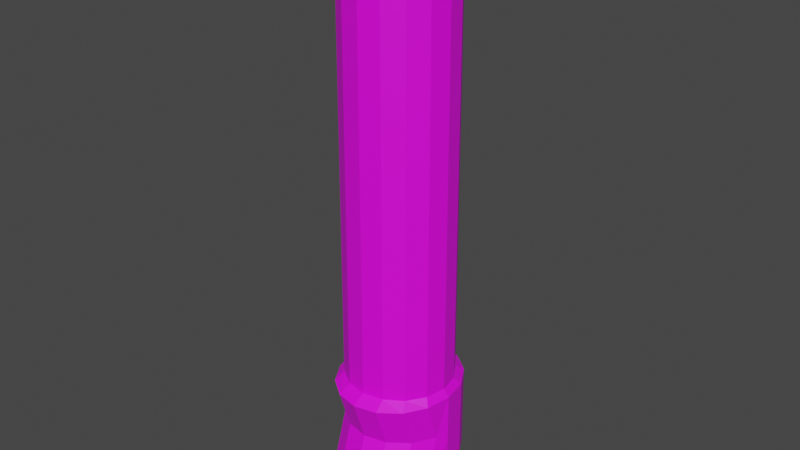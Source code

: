 # Source: Arm2.blend  (saved by Blender 3.1.7; exported with 4.5.12 LTS)
import bpy
from mathutils import Matrix  # noqa: F401  (used for matrix-valued properties, if any)

bpy.ops.wm.read_factory_settings(use_empty=True)
scene = bpy.context.scene
scene.name = 'Scene'

# ---- collections
col_collection = bpy.data.collections.new('Collection'); scene.collection.children.link(col_collection)

# ---- images (referenced by path relative to the original .blend; pixels are not part of the script)
import os
ASSET_DIR = os.environ.get("B2B_ASSET_DIR", "")  # directory of the original .blend (textures are referenced by path, not embedded)
HERE = os.path.dirname(os.path.abspath(__file__))  # packed textures are extracted next to this script under _unpacked/

def load_image(name, relpath, width, height, colorspace="sRGB"):
    """Load a texture the original file referenced (path relative to the .blend, or extracted next to this script)."""
    p = next((c for c in (os.path.join(HERE, relpath), os.path.join(ASSET_DIR, relpath)) if relpath and os.path.exists(c)), "")
    if p:
        img = bpy.data.images.load(p, check_existing=True)
        img.name = name
    else:  # same state as the original file: an image datablock whose file is absent (Cycles renders it pink)
        img = bpy.data.images.new(name, width, height)
        img.source = "FILE"
        img.filepath = "//" + (relpath or name)
    img.colorspace_settings.name = colorspace
    return img
img_arm3_png = load_image('Arm3.png', 'Arm3.png', 1024, 1024, 'sRGB')

# ---- materials (node trees are filled in below, after node groups)
mat_material_001 = bpy.data.materials.new('Material.001')
mat_material_001.use_transparent_shadow = False

# ---- material node trees
mat_material_001.use_nodes = True; mat_material_001.node_tree.nodes.clear()
_N = mat_material_001.node_tree.nodes; _L = mat_material_001.node_tree.links
n0 = _N.new('ShaderNodeBsdfPrincipled'); n0.name = 'Principled BSDF'; n0.location = (10, 300)
n0.distribution = 'GGX'
n0.subsurface_method = 'RANDOM_WALK_SKIN'
n0.inputs[3].default_value = 1.45
n0.inputs[27].default_value = (0.0, 0.0, 0.0, 1.0)
n0.inputs[28].default_value = 1.0
n1 = _N.new('ShaderNodeOutputMaterial'); n1.name = 'Material Output'; n1.location = (300, 300)
n2 = _N.new('ShaderNodeTexImage'); n2.name = 'Image Texture'; n2.location = (-280, 280)
n2.image = img_arm3_png
_L.new(n0.outputs[0], n1.inputs[0])
_L.new(n2.outputs[0], n0.inputs[0])
n1.is_active_output = True

# ---- world
world_world = bpy.data.worlds.new('World'); scene.world = world_world
world_world.use_nodes = True; world_world.node_tree.nodes.clear()
_N = world_world.node_tree.nodes; _L = world_world.node_tree.links
n0 = _N.new('ShaderNodeOutputWorld'); n0.name = 'World Output'; n0.location = (300, 300)
n1 = _N.new('ShaderNodeBackground'); n1.name = 'Background'; n1.location = (10, 300)
n1.inputs[0].default_value = (0.05088, 0.05088, 0.05088, 1.0)
_L.new(n1.outputs[0], n0.inputs[0])
n0.is_active_output = True
world_world.color = (0.05088, 0.05088, 0.05088)
world_world.use_sun_shadow = False
world_world.sun_shadow_jitter_overblur = 0.0

# ---- meshes
me_sphere = bpy.data.meshes.new('Sphere')
me_sphere.from_pydata([(0.0, 0.1951, 0.9808), (0.0, 0.7071, 0.7071), (0.0, 0.8315, 0.5556), (0.0, 0.9239, 0.3827), (0.0, 0.9808, 0.1951), (0.0, 1.0, -7.381), (-9.83e-09, 1.241, -7.518), (0.07466, 0.1802, 0.9808), (0.1464, 0.3536, 0.9239), (0.2126, 0.5133, 0.8315), (0.2706, 0.6533, 0.7071), (0.3182, 0.7682, 0.5556), (0.3536, 0.8536, 0.3827), (0.3753, 0.9061, 0.1951), (0.3827, 0.9239, -7.381), (0.4228, 1.147, -7.518), (0.1379, 0.1379, 0.9808), (0.2706, 0.2706, 0.9239), (0.3928, 0.3928, 0.8315), (0.5, 0.5, 0.7071), (0.5879, 0.5879, 0.5556), (0.6533, 0.6533, 0.3827), (0.6935, 0.6935, 0.1951), (0.7071, 0.7071, -7.381), (0.7811, 0.8778, -7.518), (0.1802, 0.07466, 0.9808), (0.3536, 0.1464, 0.9239), (0.5133, 0.2126, 0.8315), (0.6533, 0.2706, 0.7071), (0.7682, 0.3182, 0.5556), (0.8536, 0.3536, 0.3827), (0.9061, 0.3753, 0.1951), (0.9239, 0.3827, -7.381), (1.021, 0.4751, -7.518), (0.1951, -1.035e-07, 0.9808), (0.3827, -9.606e-08, 0.9239), (0.5556, -1.408e-07, 0.8315), (0.7071, -1.855e-07, 0.7071), (0.8315, -1.855e-07, 0.5556), (0.9239, -2.153e-07, 0.3827), (0.9808, -2.153e-07, 0.1951), (1.0, -2.451e-07, -7.381), (1.105, -3.908e-07, -7.518), (0.1802, -0.07466, 0.9808), (0.3536, -0.1464, 0.9239), (0.5133, -0.2126, 0.8315), (0.6533, -0.2706, 0.7071), (0.7682, -0.3182, 0.5556), (0.8536, -0.3536, 0.3827), (0.9061, -0.3753, 0.1951), (0.9239, -0.3827, -7.381), (1.021, -0.4751, -7.518), (0.1379, -0.1379, 0.9808), (0.2706, -0.2706, 0.9239), (0.3928, -0.3928, 0.8315), (0.5, -0.5, 0.7071), (0.5879, -0.5879, 0.5556), (0.6533, -0.6533, 0.3827), (0.6935, -0.6935, 0.1951), (0.7071, -0.7071, -7.381), (0.7811, -0.8778, -7.518), (0.07466, -0.1802, 0.9808), (0.1464, -0.3536, 0.9239), (0.2126, -0.5133, 0.8315), (0.2706, -0.6533, 0.7071), (0.3182, -0.7682, 0.5556), (0.3536, -0.8536, 0.3827), (0.3753, -0.9061, 0.1951), (0.3827, -0.9239, -7.381), (0.4228, -1.147, -7.518), (-5.595e-08, -0.1951, 0.9808), (-7.085e-08, -0.3827, 0.9239), (-1.156e-07, -0.5556, 0.8315), (-8.575e-08, -0.7071, 0.7071), (-1.156e-07, -0.8315, 0.5556), (-2.646e-07, -0.9239, 0.3827), (-1.156e-07, -0.9808, 0.1951), (-2.944e-07, -1.0, -7.381), (-1.4e-07, -1.241, -7.518), (-0.07466, -0.1802, 0.9808), (-0.1464, -0.3536, 0.9239), (-0.2126, -0.5133, 0.8315), (-0.2706, -0.6533, 0.7071), (-0.3182, -0.7682, 0.5556), (-0.3536, -0.8536, 0.3827), (-0.3753, -0.9061, 0.1951), (-0.3827, -0.9239, -7.381), (-0.4228, -1.147, -7.518), (-0.1379, -0.1379, 0.9808), (-0.2706, -0.2706, 0.9239), (-0.3928, -0.3928, 0.8315), (-0.5, -0.5, 0.7071), (-0.5879, -0.5879, 0.5556), (-0.6533, -0.6533, 0.3827), (-0.6935, -0.6935, 0.1951), (-0.7071, -0.7071, -7.381), (-0.7811, -0.8778, -7.518), (-8.077e-08, -1.209e-07, 1.0), (-0.1802, -0.07466, 0.9808), (-0.3536, -0.1464, 0.9239), (-0.5133, -0.2126, 0.8315), (-0.6533, -0.2706, 0.7071), (-0.7682, -0.3182, 0.5556), (-0.8536, -0.3536, 0.3827), (-0.9061, -0.3753, 0.1951), (-0.9239, -0.3827, -7.381), (-1.021, -0.4751, -7.518), (-0.1951, 7.959e-10, 0.9808), (-0.3827, 5.295e-08, 0.9239), (-0.5556, 1.275e-07, 0.8315), (-0.7071, 8.275e-08, 0.7071), (-0.8315, 1.126e-07, 0.5556), (-0.9239, 2.616e-07, 0.3827), (-0.9808, 1.424e-07, 0.1951), (-1.0, 3.51e-07, -7.381), (-1.105, 6.183e-08, -7.518), (-0.1802, 0.07466, 0.9808), (-0.3536, 0.1464, 0.9239), (-0.5133, 0.2126, 0.8315), (-0.6533, 0.2706, 0.7071), (-0.7682, 0.3182, 0.5556), (-0.8536, 0.3536, 0.3827), (-0.9061, 0.3753, 0.1951), (-0.9239, 0.3827, -7.381), (-1.021, 0.4751, -7.518), (-0.1379, 0.1379, 0.9808), (-0.2706, 0.2706, 0.9239), (-0.3928, 0.3928, 0.8315), (-0.5, 0.5, 0.7071), (-0.5879, 0.5879, 0.5556), (-0.6533, 0.6533, 0.3827), (-0.6935, 0.6935, 0.1951), (-0.7071, 0.7071, -7.381), (-0.7811, 0.8778, -7.518), (-0.07466, 0.1802, 0.9808), (-0.1464, 0.3536, 0.9239), (-0.2126, 0.5133, 0.8315), (-0.2706, 0.6533, 0.7071), (-0.3182, 0.7682, 0.5556), (-0.3536, 0.8536, 0.3827), (-0.3753, 0.9061, 0.1951), (-0.3827, 0.9239, -7.381), (-0.4228, 1.147, -7.518), (2.123e-07, 0.3827, 0.9239), (3.017e-07, 0.5556, 0.8315), (0.0, 0.9819, -0.2506), (0.0, 0.983, -0.6962), (0.0, 0.9842, -1.142), (0.0, 0.9853, -1.587), (0.0, 0.9864, -2.033), (0.0, 0.9876, -2.479), (0.0, 0.9887, -2.924), (0.0, 0.9898, -3.37), (0.0, 0.991, -3.816), (0.0, 0.9921, -4.261), (0.0, 0.9932, -4.707), (0.0, 0.9943, -5.153), (0.0, 0.9955, -5.598), (0.0, 0.9966, -6.044), (0.0, 0.9977, -6.49), (0.0, 0.9989, -6.935), (0.3758, 0.9072, -0.2506), (0.3762, 0.9082, -0.6962), (0.3766, 0.9093, -1.142), (0.3771, 0.9103, -1.587), (0.3775, 0.9113, -2.033), (0.3779, 0.9124, -2.479), (0.3784, 0.9134, -2.924), (0.3788, 0.9145, -3.37), (0.3792, 0.9155, -3.816), (0.3797, 0.9166, -4.261), (0.3801, 0.9176, -4.707), (0.3805, 0.9187, -5.153), (0.381, 0.9197, -5.598), (0.3814, 0.9207, -6.044), (0.3818, 0.9218, -6.49), (0.3823, 0.9228, -6.935), (0.6943, 0.6943, -0.2506), (0.6951, 0.6951, -0.6962), (0.6959, 0.6959, -1.142), (0.6967, 0.6967, -1.587), (0.6975, 0.6975, -2.033), (0.6983, 0.6983, -2.479), (0.6991, 0.6991, -2.924), (0.6999, 0.6999, -3.37), (0.7007, 0.7007, -3.816), (0.7015, 0.7015, -4.261), (0.7023, 0.7023, -4.707), (0.7031, 0.7031, -5.153), (0.7039, 0.7039, -5.598), (0.7047, 0.7047, -6.044), (0.7055, 0.7055, -6.49), (0.7063, 0.7063, -6.935), (0.9072, 0.3758, -0.2506), (0.9082, 0.3762, -0.6962), (0.9093, 0.3766, -1.142), (0.9103, 0.3771, -1.587), (0.9113, 0.3775, -2.033), (0.9124, 0.3779, -2.479), (0.9134, 0.3784, -2.924), (0.9145, 0.3788, -3.37), (0.9155, 0.3792, -3.816), (0.9166, 0.3797, -4.261), (0.9176, 0.3801, -4.707), (0.9187, 0.3805, -5.153), (0.9197, 0.381, -5.598), (0.9207, 0.3814, -6.044), (0.9218, 0.3818, -6.49), (0.9228, 0.3823, -6.935), (0.9819, -2.17e-07, -0.2506), (0.983, -2.188e-07, -0.6962), (0.9842, -2.205e-07, -1.142), (0.9853, -2.223e-07, -1.587), (0.9864, -2.24e-07, -2.033), (0.9876, -2.258e-07, -2.479), (0.9887, -2.275e-07, -2.924), (0.9898, -2.293e-07, -3.37), (0.991, -2.31e-07, -3.816), (0.9921, -2.328e-07, -4.261), (0.9932, -2.346e-07, -4.707), (0.9943, -2.363e-07, -5.153), (0.9955, -2.381e-07, -5.598), (0.9966, -2.398e-07, -6.044), (0.9977, -2.416e-07, -6.49), (0.9989, -2.433e-07, -6.935), (0.9072, -0.3758, -0.2506), (0.9082, -0.3762, -0.6962), (0.9093, -0.3766, -1.142), (0.9103, -0.3771, -1.587), (0.9113, -0.3775, -2.033), (0.9124, -0.3779, -2.479), (0.9134, -0.3784, -2.924), (0.9145, -0.3788, -3.37), (0.9155, -0.3792, -3.816), (0.9166, -0.3797, -4.261), (0.9176, -0.3801, -4.707), (0.9187, -0.3805, -5.153), (0.9197, -0.381, -5.598), (0.9207, -0.3814, -6.044), (0.9218, -0.3818, -6.49), (0.9228, -0.3823, -6.935), (0.6943, -0.6943, -0.2506), (0.6951, -0.6951, -0.6962), (0.6959, -0.6959, -1.142), (0.6967, -0.6967, -1.587), (0.6975, -0.6975, -2.033), (0.6983, -0.6983, -2.479), (0.6991, -0.6991, -2.924), (0.6999, -0.6999, -3.37), (0.7007, -0.7007, -3.816), (0.7015, -0.7015, -4.261), (0.7023, -0.7023, -4.707), (0.7031, -0.7031, -5.153), (0.7039, -0.7039, -5.598), (0.7047, -0.7047, -6.044), (0.7055, -0.7055, -6.49), (0.7063, -0.7063, -6.935), (0.3758, -0.9072, -0.2506), (0.3762, -0.9082, -0.6962), (0.3766, -0.9093, -1.142), (0.3771, -0.9103, -1.587), (0.3775, -0.9113, -2.033), (0.3779, -0.9124, -2.479), (0.3784, -0.9134, -2.924), (0.3788, -0.9145, -3.37), (0.3792, -0.9155, -3.816), (0.3797, -0.9166, -4.261), (0.3801, -0.9176, -4.707), (0.3805, -0.9187, -5.153), (0.381, -0.9197, -5.598), (0.3814, -0.9207, -6.044), (0.3818, -0.9218, -6.49), (0.3823, -0.9228, -6.935), (-1.261e-07, -0.9819, -0.2506), (-1.366e-07, -0.983, -0.6962), (-1.471e-07, -0.9842, -1.142), (-1.576e-07, -0.9853, -1.587), (-1.681e-07, -0.9864, -2.033), (-1.787e-07, -0.9876, -2.479), (-1.892e-07, -0.9887, -2.924), (-1.997e-07, -0.9898, -3.37), (-2.102e-07, -0.991, -3.816), (-2.207e-07, -0.9921, -4.261), (-2.313e-07, -0.9932, -4.707), (-2.418e-07, -0.9943, -5.153), (-2.523e-07, -0.9955, -5.598), (-2.628e-07, -0.9966, -6.044), (-2.733e-07, -0.9977, -6.49), (-2.839e-07, -0.9989, -6.935), (-0.3758, -0.9072, -0.2506), (-0.3762, -0.9082, -0.6962), (-0.3766, -0.9093, -1.142), (-0.3771, -0.9103, -1.587), (-0.3775, -0.9113, -2.033), (-0.3779, -0.9124, -2.479), (-0.3784, -0.9134, -2.924), (-0.3788, -0.9145, -3.37), (-0.3792, -0.9155, -3.816), (-0.3797, -0.9166, -4.261), (-0.3801, -0.9176, -4.707), (-0.3805, -0.9187, -5.153), (-0.381, -0.9197, -5.598), (-0.3814, -0.9207, -6.044), (-0.3818, -0.9218, -6.49), (-0.3823, -0.9228, -6.935), (-0.6943, -0.6943, -0.2506), (-0.6951, -0.6951, -0.6962), (-0.6959, -0.6959, -1.142), (-0.6967, -0.6967, -1.587), (-0.6975, -0.6975, -2.033), (-0.6983, -0.6983, -2.479), (-0.6991, -0.6991, -2.924), (-0.6999, -0.6999, -3.37), (-0.7007, -0.7007, -3.816), (-0.7015, -0.7015, -4.261), (-0.7023, -0.7023, -4.707), (-0.7031, -0.7031, -5.153), (-0.7039, -0.7039, -5.598), (-0.7047, -0.7047, -6.044), (-0.7055, -0.7055, -6.49), (-0.7063, -0.7063, -6.935), (-0.9072, -0.3758, -0.2506), (-0.9082, -0.3762, -0.6962), (-0.9093, -0.3766, -1.142), (-0.9103, -0.3771, -1.587), (-0.9113, -0.3775, -2.033), (-0.9124, -0.3779, -2.479), (-0.9134, -0.3784, -2.924), (-0.9145, -0.3788, -3.37), (-0.9155, -0.3792, -3.816), (-0.9166, -0.3797, -4.261), (-0.9176, -0.3801, -4.707), (-0.9187, -0.3805, -5.153), (-0.9197, -0.381, -5.598), (-0.9207, -0.3814, -6.044), (-0.9218, -0.3818, -6.49), (-0.9228, -0.3823, -6.935), (-0.9819, 1.546e-07, -0.2506), (-0.983, 1.669e-07, -0.6962), (-0.9842, 1.792e-07, -1.142), (-0.9853, 1.914e-07, -1.587), (-0.9864, 2.037e-07, -2.033), (-0.9876, 2.16e-07, -2.479), (-0.9887, 2.283e-07, -2.924), (-0.9898, 2.405e-07, -3.37), (-0.991, 2.528e-07, -3.816), (-0.9921, 2.651e-07, -4.261), (-0.9932, 2.773e-07, -4.707), (-0.9943, 2.896e-07, -5.153), (-0.9955, 3.019e-07, -5.598), (-0.9966, 3.142e-07, -6.044), (-0.9977, 3.264e-07, -6.49), (-0.9989, 3.387e-07, -6.935), (-0.9072, 0.3758, -0.2506), (-0.9082, 0.3762, -0.6962), (-0.9093, 0.3766, -1.142), (-0.9103, 0.3771, -1.587), (-0.9113, 0.3775, -2.033), (-0.9124, 0.3779, -2.479), (-0.9134, 0.3784, -2.924), (-0.9145, 0.3788, -3.37), (-0.9155, 0.3792, -3.816), (-0.9166, 0.3797, -4.261), (-0.9176, 0.3801, -4.707), (-0.9187, 0.3805, -5.153), (-0.9197, 0.381, -5.598), (-0.9207, 0.3814, -6.044), (-0.9218, 0.3818, -6.49), (-0.9228, 0.3823, -6.935), (-0.6943, 0.6943, -0.2506), (-0.6951, 0.6951, -0.6962), (-0.6959, 0.6959, -1.142), (-0.6967, 0.6967, -1.587), (-0.6975, 0.6975, -2.033), (-0.6983, 0.6983, -2.479), (-0.6991, 0.6991, -2.924), (-0.6999, 0.6999, -3.37), (-0.7007, 0.7007, -3.816), (-0.7015, 0.7015, -4.261), (-0.7023, 0.7023, -4.707), (-0.7031, 0.7031, -5.153), (-0.7039, 0.7039, -5.598), (-0.7047, 0.7047, -6.044), (-0.7055, 0.7055, -6.49), (-0.7063, 0.7063, -6.935), (-0.3758, 0.9072, -0.2506), (-0.3762, 0.9082, -0.6962), (-0.3766, 0.9093, -1.142), (-0.3771, 0.9103, -1.587), (-0.3775, 0.9113, -2.033), (-0.3779, 0.9124, -2.479), (-0.3784, 0.9134, -2.924), (-0.3788, 0.9145, -3.37), (-0.3792, 0.9155, -3.816), (-0.3797, 0.9166, -4.261), (-0.3801, 0.9176, -4.707), (-0.3805, 0.9187, -5.153), (-0.381, 0.9197, -5.598), (-0.3814, 0.9207, -6.044), (-0.3818, 0.9218, -6.49), (-0.3823, 0.9228, -6.935), (-2.215e-07, 1.241, -9.085), (-2.215e-07, 1.169, -9.297), (-2.215e-07, 1.052, -9.491), (-2.215e-07, 0.895, -9.662), (-2.215e-07, 0.7032, -9.802), (-2.215e-07, 0.4844, -9.906), (-2.215e-07, 0.2469, -9.97), (0.4228, 1.147, -9.085), (0.3982, 1.08, -9.297), (0.3584, 0.9723, -9.491), (0.3048, 0.8269, -9.662), (0.2395, 0.6497, -9.802), (0.1649, 0.4475, -9.906), (0.08409, 0.2281, -9.97), (0.7811, 0.8778, -9.085), (0.7358, 0.8269, -9.297), (0.6622, 0.7442, -9.491), (0.5632, 0.6328, -9.662), (0.4425, 0.4972, -9.802), (0.3048, 0.3425, -9.906), (0.1554, 0.1746, -9.97), (1.021, 0.4751, -9.085), (0.9614, 0.4475, -9.297), (0.8652, 0.4027, -9.491), (0.7358, 0.3425, -9.662), (0.5781, 0.2691, -9.802), (0.3982, 0.1854, -9.906), (0.203, 0.09449, -9.97), (1.105, -6.1e-08, -9.085), (1.041, -6.1e-08, -9.297), (0.9365, -2.328e-08, -9.491), (0.7964, -2.328e-08, -9.662), (0.6258, 5.216e-08, -9.802), (0.431, 5.216e-08, -9.906), (0.2197, 8.988e-08, -9.97), (1.021, -0.4751, -9.085), (0.9614, -0.4475, -9.297), (0.8652, -0.4027, -9.491), (0.7358, -0.3425, -9.662), (0.5781, -0.2691, -9.802), (0.3982, -0.1854, -9.906), (0.203, -0.09449, -9.97), (0.7811, -0.8778, -9.085), (0.7358, -0.8269, -9.297), (0.6622, -0.7442, -9.491), (0.5632, -0.6328, -9.662), (0.4425, -0.4972, -9.802), (0.3048, -0.3425, -9.906), (0.1554, -0.1746, -9.97), (0.4228, -1.147, -9.085), (0.3982, -1.08, -9.297), (0.3584, -0.9723, -9.491), (0.3048, -0.8269, -9.662), (0.2395, -0.6497, -9.802), (0.1649, -0.4475, -9.906), (0.08409, -0.2281, -9.97), (-3.516e-07, -1.241, -9.085), (-5.195e-07, -1.169, -9.297), (-3.516e-07, -1.052, -9.491), (-3.181e-07, -0.895, -9.662), (-3.516e-07, -0.7032, -9.802), (-3.181e-07, -0.4844, -9.906), (-2.845e-07, -0.2469, -9.97), (-2.215e-07, 1.008e-07, -9.992), (-0.4228, -1.147, -9.085), (-0.3982, -1.08, -9.297), (-0.3584, -0.9723, -9.491), (-0.3048, -0.8269, -9.662), (-0.2395, -0.6497, -9.802), (-0.1649, -0.4475, -9.906), (-0.08409, -0.2281, -9.97), (-0.7811, -0.8778, -9.085), (-0.7358, -0.8269, -9.297), (-0.6622, -0.7442, -9.491), (-0.5632, -0.6328, -9.662), (-0.4425, -0.4972, -9.802), (-0.3048, -0.3425, -9.906), (-0.1554, -0.1746, -9.97), (-1.021, -0.4751, -9.085), (-0.9614, -0.4475, -9.297), (-0.8652, -0.4027, -9.491), (-0.7358, -0.3425, -9.662), (-0.5781, -0.2691, -9.802), (-0.3982, -0.1854, -9.906), (-0.203, -0.09449, -9.97), (-1.105, 3.916e-07, -9.085), (-1.041, 5.425e-07, -9.297), (-0.9365, 3.539e-07, -9.491), (-0.7964, 3.162e-07, -9.662), (-0.6258, 3.728e-07, -9.802), (-0.431, 2.973e-07, -9.906), (-0.2197, 2.125e-07, -9.97), (-1.021, 0.4751, -9.085), (-0.9614, 0.4475, -9.297), (-0.8652, 0.4027, -9.491), (-0.7358, 0.3425, -9.662), (-0.5781, 0.2691, -9.802), (-0.3982, 0.1854, -9.906), (-0.203, 0.09449, -9.97), (-0.7811, 0.8778, -9.085), (-0.7358, 0.8269, -9.297), (-0.6622, 0.7442, -9.491), (-0.5632, 0.6328, -9.662), (-0.4425, 0.4972, -9.802), (-0.3048, 0.3425, -9.906), (-0.1554, 0.1746, -9.97), (-0.4228, 1.147, -9.085), (-0.3982, 1.08, -9.297), (-0.3584, 0.9723, -9.491), (-0.3048, 0.8269, -9.662), (-0.2395, 0.6497, -9.802), (-0.1649, 0.4475, -9.906), (-0.08409, 0.2281, -9.97), (-0.7811, -0.6244, -8.299), (1.105, -1.877e-07, -8.483), (-1.021, -0.2217, -8.299), (-1.105, 2.65e-07, -8.483), (1.021, -0.2217, -8.299), (0.7811, -0.6244, -8.299), (0.4228, -0.8935, -8.299), (-0.4228, 1.147, -8.483), (0.7811, 0.8778, -8.483), (1.021, 0.4751, -8.483), (-2.704e-07, -0.988, -8.299), (-0.4228, -0.8935, -8.299), (-1.402e-07, 1.241, -8.483), (0.4228, 1.147, -8.483), (-1.021, 0.4751, -8.483), (-0.7811, 0.8778, -8.483)], [], [(4, 3, 12, 13), (145, 4, 13, 161), (0, 97, 7), (6, 5, 14, 15), (143, 0, 7, 8), (144, 143, 8, 9), (1, 144, 9, 10), (2, 1, 10, 11), (3, 2, 11, 12), (12, 11, 20, 21), (13, 12, 21, 22), (161, 13, 22, 177), (7, 97, 16), (15, 14, 23, 24), (8, 7, 16, 17), (9, 8, 17, 18), (10, 9, 18, 19), (11, 10, 19, 20), (17, 16, 25, 26), (18, 17, 26, 27), (19, 18, 27, 28), (20, 19, 28, 29), (21, 20, 29, 30), (22, 21, 30, 31), (177, 22, 31, 193), (16, 97, 25), (24, 23, 32, 33), (30, 29, 38, 39), (31, 30, 39, 40), (193, 31, 40, 209), (25, 97, 34), (33, 32, 41, 42), (26, 25, 34, 35), (27, 26, 35, 36), (28, 27, 36, 37), (29, 28, 37, 38), (36, 35, 44, 45), (37, 36, 45, 46), (38, 37, 46, 47), (39, 38, 47, 48), (40, 39, 48, 49), (209, 40, 49, 225), (34, 97, 43), (42, 41, 50, 51), (35, 34, 43, 44), (49, 48, 57, 58), (225, 49, 58, 241), (43, 97, 52), (51, 50, 59, 60), (44, 43, 52, 53), (45, 44, 53, 54), (46, 45, 54, 55), (47, 46, 55, 56), (48, 47, 56, 57), (54, 53, 62, 63), (55, 54, 63, 64), (56, 55, 64, 65), (57, 56, 65, 66), (58, 57, 66, 67), (241, 58, 67, 257), (52, 97, 61), (60, 59, 68, 69), (53, 52, 61, 62), (67, 66, 75, 76), (257, 67, 76, 273), (61, 97, 70), (69, 68, 77, 78), (62, 61, 70, 71), (63, 62, 71, 72), (64, 63, 72, 73), (65, 64, 73, 74), (66, 65, 74, 75), (73, 72, 81, 82), (74, 73, 82, 83), (75, 74, 83, 84), (76, 75, 84, 85), (273, 76, 85, 289), (70, 97, 79), (78, 77, 86, 87), (71, 70, 79, 80), (72, 71, 80, 81), (289, 85, 94, 305), (79, 97, 88), (87, 86, 95, 96), (80, 79, 88, 89), (81, 80, 89, 90), (82, 81, 90, 91), (83, 82, 91, 92), (84, 83, 92, 93), (85, 84, 93, 94), (92, 91, 101, 102), (93, 92, 102, 103), (94, 93, 103, 104), (305, 94, 104, 321), (88, 97, 98), (96, 95, 105, 106), (89, 88, 98, 99), (90, 89, 99, 100), (91, 90, 100, 101), (98, 97, 107), (106, 105, 114, 115), (99, 98, 107, 108), (100, 99, 108, 109), (101, 100, 109, 110), (102, 101, 110, 111), (103, 102, 111, 112), (104, 103, 112, 113), (321, 104, 113, 337), (111, 110, 119, 120), (112, 111, 120, 121), (113, 112, 121, 122), (337, 113, 122, 353), (107, 97, 116), (115, 114, 123, 124), (108, 107, 116, 117), (109, 108, 117, 118), (110, 109, 118, 119), (124, 123, 132, 133), (117, 116, 125, 126), (118, 117, 126, 127), (119, 118, 127, 128), (120, 119, 128, 129), (121, 120, 129, 130), (122, 121, 130, 131), (527, 522, 415, 408), (353, 122, 131, 369), (116, 97, 125), (525, 514, 472, 465), (514, 516, 479, 472), (130, 129, 138, 139), (523, 515, 429, 422), (131, 130, 139, 140), (515, 518, 436, 429), (369, 131, 140, 385), (125, 97, 134), (517, 528, 493, 486), (133, 132, 141, 142), (126, 125, 134, 135), (516, 517, 486, 479), (127, 126, 135, 136), (518, 519, 443, 436), (128, 127, 136, 137), (521, 526, 401, 507), (129, 128, 137, 138), (135, 134, 0, 143), (519, 520, 450, 443), (136, 135, 143, 144), (520, 524, 457, 450), (137, 136, 144, 1), (529, 521, 507, 500), (138, 137, 1, 2), (522, 523, 422, 415), (139, 138, 2, 3), (524, 525, 465, 457), (140, 139, 3, 4), (526, 527, 408, 401), (385, 140, 4, 145), (134, 97, 0), (528, 529, 500, 493), (142, 141, 5, 6), (141, 400, 160, 5), (400, 399, 159, 160), (399, 398, 158, 159), (398, 397, 157, 158), (397, 396, 156, 157), (396, 395, 155, 156), (395, 394, 154, 155), (394, 393, 153, 154), (393, 392, 152, 153), (392, 391, 151, 152), (391, 390, 150, 151), (390, 389, 149, 150), (389, 388, 148, 149), (388, 387, 147, 148), (387, 386, 146, 147), (386, 385, 145, 146), (132, 384, 400, 141), (384, 383, 399, 400), (383, 382, 398, 399), (382, 381, 397, 398), (381, 380, 396, 397), (380, 379, 395, 396), (379, 378, 394, 395), (378, 377, 393, 394), (377, 376, 392, 393), (376, 375, 391, 392), (375, 374, 390, 391), (374, 373, 389, 390), (373, 372, 388, 389), (372, 371, 387, 388), (371, 370, 386, 387), (370, 369, 385, 386), (123, 368, 384, 132), (368, 367, 383, 384), (367, 366, 382, 383), (366, 365, 381, 382), (365, 364, 380, 381), (364, 363, 379, 380), (363, 362, 378, 379), (362, 361, 377, 378), (361, 360, 376, 377), (360, 359, 375, 376), (359, 358, 374, 375), (358, 357, 373, 374), (357, 356, 372, 373), (356, 355, 371, 372), (355, 354, 370, 371), (354, 353, 369, 370), (114, 352, 368, 123), (352, 351, 367, 368), (351, 350, 366, 367), (350, 349, 365, 366), (349, 348, 364, 365), (348, 347, 363, 364), (347, 346, 362, 363), (346, 345, 361, 362), (345, 344, 360, 361), (344, 343, 359, 360), (343, 342, 358, 359), (342, 341, 357, 358), (341, 340, 356, 357), (340, 339, 355, 356), (339, 338, 354, 355), (338, 337, 353, 354), (105, 336, 352, 114), (336, 335, 351, 352), (335, 334, 350, 351), (334, 333, 349, 350), (333, 332, 348, 349), (332, 331, 347, 348), (331, 330, 346, 347), (330, 329, 345, 346), (329, 328, 344, 345), (328, 327, 343, 344), (327, 326, 342, 343), (326, 325, 341, 342), (325, 324, 340, 341), (324, 323, 339, 340), (323, 322, 338, 339), (322, 321, 337, 338), (95, 320, 336, 105), (320, 319, 335, 336), (319, 318, 334, 335), (318, 317, 333, 334), (317, 316, 332, 333), (316, 315, 331, 332), (315, 314, 330, 331), (314, 313, 329, 330), (313, 312, 328, 329), (312, 311, 327, 328), (311, 310, 326, 327), (310, 309, 325, 326), (309, 308, 324, 325), (308, 307, 323, 324), (307, 306, 322, 323), (306, 305, 321, 322), (86, 304, 320, 95), (304, 303, 319, 320), (303, 302, 318, 319), (302, 301, 317, 318), (301, 300, 316, 317), (300, 299, 315, 316), (299, 298, 314, 315), (298, 297, 313, 314), (297, 296, 312, 313), (296, 295, 311, 312), (295, 294, 310, 311), (294, 293, 309, 310), (293, 292, 308, 309), (292, 291, 307, 308), (291, 290, 306, 307), (290, 289, 305, 306), (77, 288, 304, 86), (288, 287, 303, 304), (287, 286, 302, 303), (286, 285, 301, 302), (285, 284, 300, 301), (284, 283, 299, 300), (283, 282, 298, 299), (282, 281, 297, 298), (281, 280, 296, 297), (280, 279, 295, 296), (279, 278, 294, 295), (278, 277, 293, 294), (277, 276, 292, 293), (276, 275, 291, 292), (275, 274, 290, 291), (274, 273, 289, 290), (68, 272, 288, 77), (272, 271, 287, 288), (271, 270, 286, 287), (270, 269, 285, 286), (269, 268, 284, 285), (268, 267, 283, 284), (267, 266, 282, 283), (266, 265, 281, 282), (265, 264, 280, 281), (264, 263, 279, 280), (263, 262, 278, 279), (262, 261, 277, 278), (261, 260, 276, 277), (260, 259, 275, 276), (259, 258, 274, 275), (258, 257, 273, 274), (59, 256, 272, 68), (256, 255, 271, 272), (255, 254, 270, 271), (254, 253, 269, 270), (253, 252, 268, 269), (252, 251, 267, 268), (251, 250, 266, 267), (250, 249, 265, 266), (249, 248, 264, 265), (248, 247, 263, 264), (247, 246, 262, 263), (246, 245, 261, 262), (245, 244, 260, 261), (244, 243, 259, 260), (243, 242, 258, 259), (242, 241, 257, 258), (50, 240, 256, 59), (240, 239, 255, 256), (239, 238, 254, 255), (238, 237, 253, 254), (237, 236, 252, 253), (236, 235, 251, 252), (235, 234, 250, 251), (234, 233, 249, 250), (233, 232, 248, 249), (232, 231, 247, 248), (231, 230, 246, 247), (230, 229, 245, 246), (229, 228, 244, 245), (228, 227, 243, 244), (227, 226, 242, 243), (226, 225, 241, 242), (41, 224, 240, 50), (224, 223, 239, 240), (223, 222, 238, 239), (222, 221, 237, 238), (221, 220, 236, 237), (220, 219, 235, 236), (219, 218, 234, 235), (218, 217, 233, 234), (217, 216, 232, 233), (216, 215, 231, 232), (215, 214, 230, 231), (214, 213, 229, 230), (213, 212, 228, 229), (212, 211, 227, 228), (211, 210, 226, 227), (210, 209, 225, 226), (32, 208, 224, 41), (208, 207, 223, 224), (207, 206, 222, 223), (206, 205, 221, 222), (205, 204, 220, 221), (204, 203, 219, 220), (203, 202, 218, 219), (202, 201, 217, 218), (201, 200, 216, 217), (200, 199, 215, 216), (199, 198, 214, 215), (198, 197, 213, 214), (197, 196, 212, 213), (196, 195, 211, 212), (195, 194, 210, 211), (194, 193, 209, 210), (23, 192, 208, 32), (192, 191, 207, 208), (191, 190, 206, 207), (190, 189, 205, 206), (189, 188, 204, 205), (188, 187, 203, 204), (187, 186, 202, 203), (186, 185, 201, 202), (185, 184, 200, 201), (184, 183, 199, 200), (183, 182, 198, 199), (182, 181, 197, 198), (181, 180, 196, 197), (180, 179, 195, 196), (179, 178, 194, 195), (178, 177, 193, 194), (14, 176, 192, 23), (176, 175, 191, 192), (175, 174, 190, 191), (174, 173, 189, 190), (173, 172, 188, 189), (172, 171, 187, 188), (171, 170, 186, 187), (170, 169, 185, 186), (169, 168, 184, 185), (168, 167, 183, 184), (167, 166, 182, 183), (166, 165, 181, 182), (165, 164, 180, 181), (164, 163, 179, 180), (163, 162, 178, 179), (162, 161, 177, 178), (5, 160, 176, 14), (160, 159, 175, 176), (159, 158, 174, 175), (158, 157, 173, 174), (157, 156, 172, 173), (156, 155, 171, 172), (155, 154, 170, 171), (154, 153, 169, 170), (153, 152, 168, 169), (152, 151, 167, 168), (151, 150, 166, 167), (150, 149, 165, 166), (149, 148, 164, 165), (148, 147, 163, 164), (147, 146, 162, 163), (146, 145, 161, 162), (406, 405, 412, 413), (407, 406, 413, 414), (464, 407, 414), (402, 401, 408, 409), (403, 402, 409, 410), (404, 403, 410, 411), (405, 404, 411, 412), (412, 411, 418, 419), (413, 412, 419, 420), (414, 413, 420, 421), (464, 414, 421), (409, 408, 415, 416), (410, 409, 416, 417), (411, 410, 417, 418), (416, 415, 422, 423), (417, 416, 423, 424), (418, 417, 424, 425), (419, 418, 425, 426), (420, 419, 426, 427), (421, 420, 427, 428), (464, 421, 428), (427, 426, 433, 434), (428, 427, 434, 435), (464, 428, 435), (423, 422, 429, 430), (424, 423, 430, 431), (425, 424, 431, 432), (426, 425, 432, 433), (430, 429, 436, 437), (431, 430, 437, 438), (432, 431, 438, 439), (433, 432, 439, 440), (434, 433, 440, 441), (435, 434, 441, 442), (464, 435, 442), (441, 440, 447, 448), (442, 441, 448, 449), (464, 442, 449), (437, 436, 443, 444), (438, 437, 444, 445), (439, 438, 445, 446), (440, 439, 446, 447), (445, 444, 451, 452), (446, 445, 452, 453), (447, 446, 453, 454), (448, 447, 454, 455), (449, 448, 455, 456), (464, 449, 456), (444, 443, 450, 451), (456, 455, 462, 463), (464, 456, 463), (451, 450, 457, 458), (452, 451, 458, 459), (453, 452, 459, 460), (454, 453, 460, 461), (455, 454, 461, 462), (459, 458, 466, 467), (460, 459, 467, 468), (461, 460, 468, 469), (462, 461, 469, 470), (463, 462, 470, 471), (464, 463, 471), (458, 457, 465, 466), (471, 470, 477, 478), (464, 471, 478), (466, 465, 472, 473), (467, 466, 473, 474), (468, 467, 474, 475), (469, 468, 475, 476), (470, 469, 476, 477), (475, 474, 481, 482), (476, 475, 482, 483), (477, 476, 483, 484), (478, 477, 484, 485), (464, 478, 485), (473, 472, 479, 480), (474, 473, 480, 481), (464, 485, 492), (480, 479, 486, 487), (481, 480, 487, 488), (482, 481, 488, 489), (483, 482, 489, 490), (484, 483, 490, 491), (485, 484, 491, 492), (490, 489, 496, 497), (491, 490, 497, 498), (492, 491, 498, 499), (464, 492, 499), (487, 486, 493, 494), (488, 487, 494, 495), (489, 488, 495, 496), (494, 493, 500, 501), (495, 494, 501, 502), (496, 495, 502, 503), (497, 496, 503, 504), (498, 497, 504, 505), (499, 498, 505, 506), (464, 499, 506), (504, 503, 510, 511), (505, 504, 511, 512), (506, 505, 512, 513), (464, 506, 513), (501, 500, 507, 508), (502, 501, 508, 509), (503, 502, 509, 510), (508, 507, 401, 402), (509, 508, 402, 403), (510, 509, 403, 404), (511, 510, 404, 405), (512, 511, 405, 406), (513, 512, 406, 407), (464, 513, 407), (124, 133, 529, 528), (6, 15, 527, 526), (78, 87, 525, 524), (24, 33, 523, 522), (133, 142, 521, 529), (69, 78, 524, 520), (60, 69, 520, 519), (142, 6, 526, 521), (51, 60, 519, 518), (106, 115, 517, 516), (115, 124, 528, 517), (42, 51, 518, 515), (33, 42, 515, 523), (96, 106, 516, 514), (87, 96, 514, 525), (15, 24, 522, 527)])
_uv = me_sphere.uv_layers.new(name='UVMap')
_uv.uv.foreach_set('vector', [0.5473, 0.1067, 0.5383, 0.1069, 0.5319, 0.1053, 0.5394, 0.1047, 0.5759, 0.106, 0.5473, 0.1067, 0.5394, 0.1047, 0.5635, 0.1029, 0.5056, 0.1077, 0.5, 0.1079, 0.5046, 0.1075, 0.87, 0.6088, 0.7528, 0.5646, 0.8438, 0.5309, 1.0, 0.5312, 0.5113, 0.1076, 0.5056, 0.1077, 0.5046, 0.1075, 0.5093, 0.1071, 0.5172, 0.1074, 0.5113, 0.1076, 0.5093, 0.1071, 0.5143, 0.1067, 0.5236, 0.1072, 0.5172, 0.1074, 0.5143, 0.1067, 0.5195, 0.1063, 0.5305, 0.1071, 0.5236, 0.1072, 0.5195, 0.1063, 0.5254, 0.1058, 0.5383, 0.1069, 0.5305, 0.1071, 0.5254, 0.1058, 0.5319, 0.1053, 0.5319, 0.1053, 0.5254, 0.1058, 0.5163, 0.1049, 0.5206, 0.1042, 0.5394, 0.1047, 0.5319, 0.1053, 0.5206, 0.1042, 0.5256, 0.1033, 0.5635, 0.1029, 0.5394, 0.1047, 0.5256, 0.1033, 0.5415, 0.1006, 0.5046, 0.1075, 0.5, 0.1079, 0.5029, 0.1073, 1.0, 0.5312, 0.8438, 0.5309, 0.9069, 0.4858, 1.0, 0.4556, 0.5093, 0.1071, 0.5046, 0.1075, 0.5029, 0.1073, 0.5059, 0.1068, 0.5143, 0.1067, 0.5093, 0.1071, 0.5059, 0.1068, 0.5091, 0.1062, 0.5195, 0.1063, 0.5143, 0.1067, 0.5091, 0.1062, 0.5126, 0.1056, 0.5254, 0.1058, 0.5195, 0.1063, 0.5126, 0.1056, 0.5163, 0.1049, 0.5059, 0.1068, 0.5029, 0.1073, 0.5008, 0.1073, 0.5017, 0.1066, 0.5091, 0.1062, 0.5059, 0.1068, 0.5017, 0.1066, 0.5026, 0.1059, 0.5126, 0.1056, 0.5091, 0.1062, 0.5026, 0.1059, 0.5037, 0.1052, 0.5163, 0.1049, 0.5126, 0.1056, 0.5037, 0.1052, 0.5049, 0.1044, 0.5206, 0.1042, 0.5163, 0.1049, 0.5049, 0.1044, 0.5062, 0.1036, 0.5256, 0.1033, 0.5206, 0.1042, 0.5062, 0.1036, 0.5079, 0.1025, 0.5415, 0.1006, 0.5256, 0.1033, 0.5079, 0.1025, 0.5132, 0.09934, 0.5029, 0.1073, 0.5, 0.1079, 0.5008, 0.1073, 1.0, 0.4556, 0.9069, 0.4858, 0.9245, 0.4262, 0.9778, 0.3956, 0.5062, 0.1036, 0.5049, 0.1044, 0.4926, 0.1045, 0.4909, 0.1036, 0.5079, 0.1025, 0.5062, 0.1036, 0.4909, 0.1036, 0.4889, 0.1026, 0.5132, 0.09934, 0.5079, 0.1025, 0.4889, 0.1026, 0.4829, 0.09942, 0.5008, 0.1073, 0.5, 0.1079, 0.4985, 0.1073, 0.9778, 0.3956, 0.9245, 0.4262, 0.8414, 0.3663, 0.9115, 0.3458, 0.5017, 0.1066, 0.5008, 0.1073, 0.4985, 0.1073, 0.4971, 0.1066, 0.5026, 0.1059, 0.5017, 0.1066, 0.4971, 0.1066, 0.4957, 0.106, 0.5037, 0.1052, 0.5026, 0.1059, 0.4957, 0.106, 0.4942, 0.1053, 0.5049, 0.1044, 0.5037, 0.1052, 0.4942, 0.1053, 0.4926, 0.1045, 0.4957, 0.106, 0.4971, 0.1066, 0.493, 0.1069, 0.4894, 0.1063, 0.4942, 0.1053, 0.4957, 0.106, 0.4894, 0.1063, 0.4856, 0.1057, 0.4926, 0.1045, 0.4942, 0.1053, 0.4856, 0.1057, 0.4815, 0.1051, 0.4909, 0.1036, 0.4926, 0.1045, 0.4815, 0.1051, 0.4769, 0.1043, 0.4889, 0.1026, 0.4909, 0.1036, 0.4769, 0.1043, 0.4717, 0.1035, 0.4829, 0.09942, 0.4889, 0.1026, 0.4717, 0.1035, 0.4551, 0.1008, 0.4985, 0.1073, 0.5, 0.1079, 0.4965, 0.1074, 0.9115, 0.3458, 0.8414, 0.3663, 0.6763, 0.3303, 0.7738, 0.3166, 0.4971, 0.1066, 0.4985, 0.1073, 0.4965, 0.1074, 0.493, 0.1069, 0.4717, 0.1035, 0.4769, 0.1043, 0.4665, 0.1056, 0.4587, 0.105, 0.4551, 0.1008, 0.4717, 0.1035, 0.4587, 0.105, 0.4342, 0.1033, 0.4965, 0.1074, 0.5, 0.1079, 0.495, 0.1076, 0.7738, 0.3166, 0.6763, 0.3303, 0.4981, 0.3287, 0.5991, 0.3012, 0.493, 0.1069, 0.4965, 0.1074, 0.495, 0.1076, 0.49, 0.1072, 0.4894, 0.1063, 0.493, 0.1069, 0.49, 0.1072, 0.4848, 0.1069, 0.4856, 0.1057, 0.4894, 0.1063, 0.4848, 0.1069, 0.4792, 0.1065, 0.4815, 0.1051, 0.4856, 0.1057, 0.4792, 0.1065, 0.4732, 0.1061, 0.4769, 0.1043, 0.4815, 0.1051, 0.4732, 0.1061, 0.4665, 0.1056, 0.4848, 0.1069, 0.49, 0.1072, 0.4885, 0.1077, 0.4824, 0.1076, 0.4792, 0.1065, 0.4848, 0.1069, 0.4824, 0.1076, 0.476, 0.1075, 0.4732, 0.1061, 0.4792, 0.1065, 0.476, 0.1075, 0.469, 0.1074, 0.4665, 0.1056, 0.4732, 0.1061, 0.469, 0.1074, 0.4611, 0.1072, 0.4587, 0.105, 0.4665, 0.1056, 0.4611, 0.1072, 0.4521, 0.107, 0.4342, 0.1033, 0.4587, 0.105, 0.4521, 0.107, 0.4234, 0.1064, 0.495, 0.1076, 0.5, 0.1079, 0.4943, 0.1078, 0.5991, 0.3012, 0.4981, 0.3287, 0.3569, 0.3448, 0.3738, 0.2921, 0.49, 0.1072, 0.495, 0.1076, 0.4943, 0.1078, 0.4885, 0.1077, 0.4521, 0.107, 0.4611, 0.1072, 0.4617, 0.1089, 0.4527, 0.1091, 0.4234, 0.1064, 0.4521, 0.107, 0.4527, 0.1091, 0.4241, 0.1098, 0.4943, 0.1078, 0.5, 0.1079, 0.4944, 0.1081, 0.3738, 0.2921, 0.3569, 0.3448, 0.2472, 0.3717, 0.13, 0.3275, 0.4885, 0.1077, 0.4943, 0.1078, 0.4944, 0.1081, 0.4887, 0.1082, 0.4824, 0.1076, 0.4885, 0.1077, 0.4887, 0.1082, 0.4828, 0.1084, 0.476, 0.1075, 0.4824, 0.1076, 0.4828, 0.1084, 0.4764, 0.1085, 0.469, 0.1074, 0.476, 0.1075, 0.4764, 0.1085, 0.4695, 0.1087, 0.4611, 0.1072, 0.469, 0.1074, 0.4695, 0.1087, 0.4617, 0.1089, 0.4764, 0.1085, 0.4828, 0.1084, 0.4857, 0.1091, 0.4805, 0.1095, 0.4695, 0.1087, 0.4764, 0.1085, 0.4805, 0.1095, 0.4746, 0.11, 0.4617, 0.1089, 0.4695, 0.1087, 0.4746, 0.11, 0.4681, 0.1105, 0.4527, 0.1091, 0.4617, 0.1089, 0.4681, 0.1105, 0.4606, 0.1111, 0.4241, 0.1098, 0.4527, 0.1091, 0.4606, 0.1111, 0.4365, 0.1129, 0.4944, 0.1081, 0.5, 0.1079, 0.4954, 0.1083, 0.13, 0.3275, 0.2472, 0.3717, 0.1562, 0.4054, 0.0, 0.4051, 0.4887, 0.1082, 0.4944, 0.1081, 0.4954, 0.1083, 0.4907, 0.1087, 0.4828, 0.1084, 0.4887, 0.1082, 0.4907, 0.1087, 0.4857, 0.1091, 0.4365, 0.1129, 0.4606, 0.1111, 0.4744, 0.1125, 0.4585, 0.1152, 0.4954, 0.1083, 0.5, 0.1079, 0.4971, 0.1085, 0.0, 0.4051, 0.1562, 0.4054, 0.09314, 0.4505, 3.544e-07, 0.4807, 0.4907, 0.1087, 0.4954, 0.1083, 0.4971, 0.1085, 0.4941, 0.109, 0.4857, 0.1091, 0.4907, 0.1087, 0.4941, 0.109, 0.4909, 0.1096, 0.4805, 0.1095, 0.4857, 0.1091, 0.4909, 0.1096, 0.4874, 0.1102, 0.4746, 0.11, 0.4805, 0.1095, 0.4874, 0.1102, 0.4837, 0.1109, 0.4681, 0.1105, 0.4746, 0.11, 0.4837, 0.1109, 0.4794, 0.1116, 0.4606, 0.1111, 0.4681, 0.1105, 0.4794, 0.1116, 0.4744, 0.1125, 0.4837, 0.1109, 0.4874, 0.1102, 0.4963, 0.1106, 0.4951, 0.1114, 0.4794, 0.1116, 0.4837, 0.1109, 0.4951, 0.1114, 0.4938, 0.1122, 0.4744, 0.1125, 0.4794, 0.1116, 0.4938, 0.1122, 0.4921, 0.1132, 0.4585, 0.1152, 0.4744, 0.1125, 0.4921, 0.1132, 0.4868, 0.1165, 0.4971, 0.1085, 0.5, 0.1079, 0.4992, 0.1085, 3.544e-07, 0.4807, 0.09314, 0.4505, 0.0755, 0.5101, 0.02225, 0.5407, 0.4941, 0.109, 0.4971, 0.1085, 0.4992, 0.1085, 0.4983, 0.1092, 0.4909, 0.1096, 0.4941, 0.109, 0.4983, 0.1092, 0.4974, 0.1099, 0.4874, 0.1102, 0.4909, 0.1096, 0.4974, 0.1099, 0.4963, 0.1106, 0.4992, 0.1085, 0.5, 0.1079, 0.5014, 0.1085, 0.02225, 0.5407, 0.0755, 0.5101, 0.1586, 0.57, 0.08848, 0.5905, 0.4983, 0.1092, 0.4992, 0.1085, 0.5014, 0.1085, 0.5029, 0.1092, 0.4974, 0.1099, 0.4983, 0.1092, 0.5029, 0.1092, 0.5043, 0.1098, 0.4963, 0.1106, 0.4974, 0.1099, 0.5043, 0.1098, 0.5058, 0.1105, 0.4951, 0.1114, 0.4963, 0.1106, 0.5058, 0.1105, 0.5074, 0.1113, 0.4938, 0.1122, 0.4951, 0.1114, 0.5074, 0.1113, 0.5091, 0.1122, 0.4921, 0.1132, 0.4938, 0.1122, 0.5091, 0.1122, 0.5111, 0.1132, 0.4868, 0.1165, 0.4921, 0.1132, 0.5111, 0.1132, 0.5171, 0.1164, 0.5074, 0.1113, 0.5058, 0.1105, 0.5144, 0.1101, 0.5185, 0.1107, 0.5091, 0.1122, 0.5074, 0.1113, 0.5185, 0.1107, 0.5231, 0.1115, 0.5111, 0.1132, 0.5091, 0.1122, 0.5231, 0.1115, 0.5283, 0.1123, 0.5171, 0.1164, 0.5111, 0.1132, 0.5283, 0.1123, 0.5449, 0.115, 0.5014, 0.1085, 0.5, 0.1079, 0.5035, 0.1084, 0.08848, 0.5905, 0.1586, 0.57, 0.3237, 0.606, 0.2262, 0.6197, 0.5029, 0.1092, 0.5014, 0.1085, 0.5035, 0.1084, 0.507, 0.1089, 0.5043, 0.1098, 0.5029, 0.1092, 0.507, 0.1089, 0.5106, 0.1095, 0.5058, 0.1105, 0.5043, 0.1098, 0.5106, 0.1095, 0.5144, 0.1101, 0.2262, 0.6197, 0.3237, 0.606, 0.5019, 0.6076, 0.4009, 0.6352, 0.507, 0.1089, 0.5035, 0.1084, 0.505, 0.1082, 0.51, 0.1086, 0.5106, 0.1095, 0.507, 0.1089, 0.51, 0.1086, 0.5152, 0.1089, 0.5144, 0.1101, 0.5106, 0.1095, 0.5152, 0.1089, 0.5208, 0.1093, 0.5185, 0.1107, 0.5144, 0.1101, 0.5208, 0.1093, 0.5268, 0.1097, 0.5231, 0.1115, 0.5185, 0.1107, 0.5268, 0.1097, 0.5335, 0.1102, 0.5283, 0.1123, 0.5231, 0.1115, 0.5335, 0.1102, 0.5413, 0.1108, 0.413, 0.8602, 0.4545, 0.8508, 0.4908, 0.8804, 0.4839, 0.882, 0.5449, 0.115, 0.5283, 0.1123, 0.5413, 0.1108, 0.5658, 0.1125, 0.5035, 0.1084, 0.5, 0.1079, 0.505, 0.1082, 0.5794, 0.9132, 0.5379, 0.9226, 0.5016, 0.8929, 0.5084, 0.8914, 0.5379, 0.9226, 0.499, 0.9253, 0.4951, 0.8934, 0.5016, 0.8929, 0.5335, 0.1102, 0.5268, 0.1097, 0.531, 0.1084, 0.5389, 0.1086, 0.4934, 0.848, 0.5251, 0.8491, 0.5026, 0.8802, 0.4972, 0.88, 0.5413, 0.1108, 0.5335, 0.1102, 0.5389, 0.1086, 0.5479, 0.1088, 0.5251, 0.8491, 0.5548, 0.8532, 0.5074, 0.881, 0.5026, 0.8802, 0.5658, 0.1125, 0.5413, 0.1108, 0.5479, 0.1088, 0.5766, 0.1094, 0.505, 0.1082, 0.5, 0.1079, 0.5057, 0.108, 0.4673, 0.9242, 0.4375, 0.9201, 0.485, 0.8923, 0.4898, 0.8932, 0.4009, 0.6352, 0.5019, 0.6076, 0.6431, 0.5915, 0.6262, 0.6442, 0.51, 0.1086, 0.505, 0.1082, 0.5057, 0.108, 0.5115, 0.1081, 0.499, 0.9253, 0.4673, 0.9242, 0.4898, 0.8932, 0.4951, 0.8934, 0.5152, 0.1089, 0.51, 0.1086, 0.5115, 0.1081, 0.5176, 0.1082, 0.5548, 0.8532, 0.5855, 0.862, 0.5119, 0.8828, 0.5074, 0.881, 0.5208, 0.1093, 0.5152, 0.1089, 0.5176, 0.1082, 0.524, 0.1083, 0.3843, 0.8961, 0.385, 0.8769, 0.4789, 0.8847, 0.4779, 0.8879, 0.5268, 0.1097, 0.5208, 0.1093, 0.524, 0.1083, 0.531, 0.1084, 0.5115, 0.1081, 0.5057, 0.108, 0.5056, 0.1077, 0.5113, 0.1076, 0.5855, 0.862, 0.608, 0.8773, 0.5145, 0.8855, 0.5119, 0.8828, 0.5176, 0.1082, 0.5115, 0.1081, 0.5113, 0.1076, 0.5172, 0.1074, 0.608, 0.8773, 0.6074, 0.8965, 0.5134, 0.8887, 0.5145, 0.8855, 0.524, 0.1083, 0.5176, 0.1082, 0.5172, 0.1074, 0.5236, 0.1072, 0.4069, 0.9113, 0.3843, 0.8961, 0.4779, 0.8879, 0.4805, 0.8906, 0.531, 0.1084, 0.524, 0.1083, 0.5236, 0.1072, 0.5305, 0.1071, 0.4545, 0.8508, 0.4934, 0.848, 0.4972, 0.88, 0.4908, 0.8804, 0.5389, 0.1086, 0.531, 0.1084, 0.5305, 0.1071, 0.5383, 0.1069, 0.6074, 0.8965, 0.5794, 0.9132, 0.5084, 0.8914, 0.5134, 0.8887, 0.5479, 0.1088, 0.5389, 0.1086, 0.5383, 0.1069, 0.5473, 0.1067, 0.385, 0.8769, 0.413, 0.8602, 0.4839, 0.882, 0.4789, 0.8847, 0.5766, 0.1094, 0.5479, 0.1088, 0.5473, 0.1067, 0.5759, 0.106, 0.5057, 0.108, 0.5, 0.1079, 0.5056, 0.1077, 0.4375, 0.9201, 0.4069, 0.9113, 0.4805, 0.8906, 0.485, 0.8923, 0.6262, 0.6442, 0.6431, 0.5915, 0.7528, 0.5646, 0.87, 0.6088, 0.6431, 0.5915, 0.5895, 0.5488, 0.6693, 0.5315, 0.7528, 0.5646, 0.5895, 0.5488, 0.5564, 0.5197, 0.6094, 0.5086, 0.6693, 0.5315, 0.5564, 0.5197, 0.5359, 0.5007, 0.5699, 0.4937, 0.6094, 0.5086, 0.5359, 0.5007, 0.5229, 0.4887, 0.5444, 0.4842, 0.5699, 0.4937, 0.5229, 0.4887, 0.5146, 0.481, 0.5281, 0.4782, 0.5444, 0.4842, 0.5146, 0.481, 0.5093, 0.4762, 0.5178, 0.4744, 0.5281, 0.4782, 0.5093, 0.4762, 0.506, 0.4732, 0.5112, 0.4721, 0.5178, 0.4744, 0.506, 0.4732, 0.5038, 0.4713, 0.5071, 0.4706, 0.5112, 0.4721, 0.5038, 0.4713, 0.5024, 0.4701, 0.5045, 0.4697, 0.5071, 0.4706, 0.5024, 0.4701, 0.5015, 0.4694, 0.5028, 0.4691, 0.5045, 0.4697, 0.5015, 0.4694, 0.501, 0.4689, 0.5018, 0.4687, 0.5028, 0.4691, 0.501, 0.4689, 0.5006, 0.4686, 0.5011, 0.4685, 0.5018, 0.4687, 1.0, 0.119, 0.8132, 0.1146, 0.8124, 0.1007, 1.0, 0.09679, 0.8132, 0.1146, 0.696, 0.112, 0.695, 0.1033, 0.8124, 0.1007, 0.696, 0.112, 0.6226, 0.1103, 0.6217, 0.1049, 0.695, 0.1033, 0.6226, 0.1103, 0.5766, 0.1094, 0.5759, 0.106, 0.6217, 0.1049, 0.5019, 0.6076, 0.4929, 0.5562, 0.5895, 0.5488, 0.6431, 0.5915, 0.4929, 0.5562, 0.494, 0.5236, 0.5564, 0.5197, 0.5895, 0.5488, 0.494, 0.5236, 0.4962, 0.503, 0.5359, 0.5007, 0.5564, 0.5197, 0.4962, 0.503, 0.4979, 0.4901, 0.5229, 0.4887, 0.5359, 0.5007, 0.4979, 0.4901, 0.4989, 0.4819, 0.5146, 0.481, 0.5229, 0.4887, 0.4989, 0.4819, 0.4995, 0.4768, 0.5093, 0.4762, 0.5146, 0.481, 0.4995, 0.4768, 0.4998, 0.4736, 0.506, 0.4732, 0.5093, 0.4762, 0.4998, 0.4736, 0.4999, 0.4716, 0.5038, 0.4713, 0.506, 0.4732, 0.4999, 0.4716, 0.5, 0.4703, 0.5024, 0.4701, 0.5038, 0.4713, 0.5, 0.4703, 0.5, 0.4695, 0.5015, 0.4694, 0.5024, 0.4701, 0.5, 0.4695, 0.5, 0.469, 0.501, 0.4689, 0.5015, 0.4694, 0.5, 0.469, 0.5, 0.4687, 0.5006, 0.4686, 0.501, 0.4689, 0.9239, 0.1395, 0.7663, 0.1275, 0.8132, 0.1146, 1.0, 0.119, 0.7663, 0.1275, 0.6672, 0.12, 0.696, 0.112, 0.8132, 0.1146, 0.6672, 0.12, 0.6049, 0.1154, 0.6226, 0.1103, 0.696, 0.112, 0.6049, 0.1154, 0.5658, 0.1125, 0.5766, 0.1094, 0.6226, 0.1103, 0.3237, 0.606, 0.3882, 0.5504, 0.4929, 0.5562, 0.5019, 0.6076, 0.3882, 0.5504, 0.4302, 0.519, 0.494, 0.5236, 0.4929, 0.5562, 0.4302, 0.519, 0.4566, 0.5, 0.4962, 0.503, 0.494, 0.5236, 0.4566, 0.5, 0.4731, 0.4882, 0.4979, 0.4901, 0.4962, 0.503, 0.4731, 0.4882, 0.4833, 0.4808, 0.4989, 0.4819, 0.4979, 0.4901, 0.4833, 0.4808, 0.4897, 0.4761, 0.4995, 0.4768, 0.4989, 0.4819, 0.4897, 0.4761, 0.4936, 0.4731, 0.4998, 0.4736, 0.4995, 0.4768, 0.4936, 0.4731, 0.4961, 0.4713, 0.4999, 0.4716, 0.4998, 0.4736, 0.4961, 0.4713, 0.4976, 0.4701, 0.5, 0.4703, 0.4999, 0.4716, 0.4976, 0.4701, 0.4985, 0.4694, 0.5, 0.4695, 0.5, 0.4703, 0.4985, 0.4694, 0.4991, 0.4689, 0.5, 0.469, 0.5, 0.4695, 0.4991, 0.4689, 0.4994, 0.4686, 0.5, 0.4687, 0.5, 0.469, 0.7832, 0.1552, 0.6789, 0.1374, 0.7663, 0.1275, 0.9239, 0.1395, 0.6789, 0.1374, 0.6129, 0.1262, 0.6672, 0.12, 0.7663, 0.1275, 0.6129, 0.1262, 0.5712, 0.1193, 0.6049, 0.1154, 0.6672, 0.12, 0.5712, 0.1193, 0.5449, 0.115, 0.5658, 0.1125, 0.6049, 0.1154, 0.1586, 0.57, 0.2979, 0.5291, 0.3882, 0.5504, 0.3237, 0.606, 0.2979, 0.5291, 0.3764, 0.506, 0.4302, 0.519, 0.3882, 0.5504, 0.3764, 0.506, 0.4234, 0.4919, 0.4566, 0.5, 0.4302, 0.519, 0.4234, 0.4919, 0.4523, 0.4832, 0.4731, 0.4882, 0.4566, 0.5, 0.4523, 0.4832, 0.4702, 0.4776, 0.4833, 0.4808, 0.4731, 0.4882, 0.4702, 0.4776, 0.4814, 0.4741, 0.4897, 0.4761, 0.4833, 0.4808, 0.4814, 0.4741, 0.4884, 0.4719, 0.4936, 0.4731, 0.4897, 0.4761, 0.4884, 0.4719, 0.4928, 0.4705, 0.4961, 0.4713, 0.4936, 0.4731, 0.4928, 0.4705, 0.4955, 0.4697, 0.4976, 0.4701, 0.4961, 0.4713, 0.4955, 0.4697, 0.4972, 0.4691, 0.4985, 0.4694, 0.4976, 0.4701, 0.4972, 0.4691, 0.4983, 0.4688, 0.4991, 0.4689, 0.4985, 0.4694, 0.4983, 0.4688, 0.4989, 0.4685, 0.4994, 0.4686, 0.4991, 0.4689, 0.5995, 0.1637, 0.5643, 0.1428, 0.6789, 0.1374, 0.7832, 0.1552, 0.5643, 0.1428, 0.5415, 0.1297, 0.6129, 0.1262, 0.6789, 0.1374, 0.5415, 0.1297, 0.5267, 0.1215, 0.5712, 0.1193, 0.6129, 0.1262, 0.5267, 0.1215, 0.5171, 0.1164, 0.5449, 0.115, 0.5712, 0.1193, 0.0755, 0.5101, 0.2453, 0.4966, 0.2979, 0.5291, 0.1586, 0.57, 0.2453, 0.4966, 0.343, 0.4867, 0.3764, 0.506, 0.2979, 0.5291, 0.343, 0.4867, 0.4022, 0.4801, 0.4234, 0.4919, 0.3764, 0.506, 0.4022, 0.4801, 0.4389, 0.4758, 0.4523, 0.4832, 0.4234, 0.4919, 0.4389, 0.4758, 0.4617, 0.4731, 0.4702, 0.4776, 0.4523, 0.4832, 0.4617, 0.4731, 0.476, 0.4713, 0.4814, 0.4741, 0.4702, 0.4776, 0.476, 0.4713, 0.485, 0.4702, 0.4884, 0.4719, 0.4814, 0.4741, 0.485, 0.4702, 0.4906, 0.4694, 0.4928, 0.4705, 0.4884, 0.4719, 0.4906, 0.4694, 0.4941, 0.469, 0.4955, 0.4697, 0.4928, 0.4705, 0.4941, 0.469, 0.4963, 0.4687, 0.4972, 0.4691, 0.4955, 0.4697, 0.4963, 0.4687, 0.4977, 0.4685, 0.4983, 0.4688, 0.4972, 0.4691, 0.4977, 0.4685, 0.4986, 0.4684, 0.4989, 0.4685, 0.4983, 0.4688, 0.4005, 0.1637, 0.4398, 0.1429, 0.5643, 0.1428, 0.5995, 0.1637, 0.4398, 0.1429, 0.4637, 0.1298, 0.5415, 0.1297, 0.5643, 0.1428, 0.4637, 0.1298, 0.4781, 0.1216, 0.5267, 0.1215, 0.5415, 0.1297, 0.4781, 0.1216, 0.4868, 0.1165, 0.5171, 0.1164, 0.5267, 0.1215, 0.09314, 0.4505, 0.2393, 0.4612, 0.2453, 0.4966, 0.0755, 0.5101, 0.2393, 0.4612, 0.3355, 0.465, 0.343, 0.4867, 0.2453, 0.4966, 0.3355, 0.465, 0.3964, 0.4666, 0.4022, 0.4801, 0.343, 0.4867, 0.3964, 0.4666, 0.4349, 0.4674, 0.4389, 0.4758, 0.4022, 0.4801, 0.4349, 0.4674, 0.4591, 0.4678, 0.4617, 0.4731, 0.4389, 0.4758, 0.4591, 0.4678, 0.4743, 0.468, 0.476, 0.4713, 0.4617, 0.4731, 0.4743, 0.468, 0.4839, 0.4681, 0.485, 0.4702, 0.476, 0.4713, 0.4839, 0.4681, 0.4899, 0.4681, 0.4906, 0.4694, 0.485, 0.4702, 0.4899, 0.4681, 0.4937, 0.4681, 0.4941, 0.469, 0.4906, 0.4694, 0.4937, 0.4681, 0.496, 0.4682, 0.4963, 0.4687, 0.4941, 0.469, 0.496, 0.4682, 0.4975, 0.4682, 0.4977, 0.4685, 0.4963, 0.4687, 0.4975, 0.4682, 0.4984, 0.4682, 0.4986, 0.4684, 0.4977, 0.4685, 0.2168, 0.1552, 0.3246, 0.1376, 0.4398, 0.1429, 0.4005, 0.1637, 0.3246, 0.1376, 0.3914, 0.1266, 0.4637, 0.1298, 0.4398, 0.1429, 0.3914, 0.1266, 0.4328, 0.1196, 0.4781, 0.1216, 0.4637, 0.1298, 0.4328, 0.1196, 0.4585, 0.1152, 0.4868, 0.1165, 0.4781, 0.1216, 0.1562, 0.4054, 0.2714, 0.4297, 0.2393, 0.4612, 0.09314, 0.4505, 0.2714, 0.4297, 0.3528, 0.4444, 0.3355, 0.465, 0.2393, 0.4612, 0.3528, 0.4444, 0.4064, 0.4535, 0.3964, 0.4666, 0.3355, 0.465, 0.4064, 0.4535, 0.4408, 0.4591, 0.4349, 0.4674, 0.3964, 0.4666, 0.4408, 0.4591, 0.4627, 0.4625, 0.4591, 0.4678, 0.4349, 0.4674, 0.4627, 0.4625, 0.4765, 0.4647, 0.4743, 0.468, 0.4591, 0.4678, 0.4765, 0.4647, 0.4852, 0.466, 0.4839, 0.4681, 0.4743, 0.468, 0.4852, 0.466, 0.4907, 0.4668, 0.4899, 0.4681, 0.4839, 0.4681, 0.4907, 0.4668, 0.4941, 0.4673, 0.4937, 0.4681, 0.4899, 0.4681, 0.4941, 0.4673, 0.4963, 0.4676, 0.496, 0.4682, 0.4937, 0.4681, 0.4963, 0.4676, 0.4977, 0.4678, 0.4975, 0.4682, 0.496, 0.4682, 0.4977, 0.4678, 0.4986, 0.468, 0.4984, 0.4682, 0.4975, 0.4682, 0.07612, 0.1395, 0.236, 0.1279, 0.3246, 0.1376, 0.2168, 0.1552, 0.236, 0.1279, 0.3357, 0.1205, 0.3914, 0.1266, 0.3246, 0.1376, 0.3357, 0.1205, 0.3978, 0.1158, 0.4328, 0.1196, 0.3914, 0.1266, 0.3978, 0.1158, 0.4365, 0.1129, 0.4585, 0.1152, 0.4328, 0.1196, 0.2472, 0.3717, 0.3307, 0.4048, 0.2714, 0.4297, 0.1562, 0.4054, 0.3307, 0.4048, 0.3906, 0.4277, 0.3528, 0.4444, 0.2714, 0.4297, 0.3906, 0.4277, 0.4301, 0.4426, 0.4064, 0.4535, 0.3528, 0.4444, 0.4301, 0.4426, 0.4556, 0.4522, 0.4408, 0.4591, 0.4064, 0.4535, 0.4556, 0.4522, 0.4719, 0.4581, 0.4627, 0.4625, 0.4408, 0.4591, 0.4719, 0.4581, 0.4822, 0.4619, 0.4765, 0.4647, 0.4627, 0.4625, 0.4822, 0.4619, 0.4888, 0.4643, 0.4852, 0.466, 0.4765, 0.4647, 0.4888, 0.4643, 0.4929, 0.4657, 0.4907, 0.4668, 0.4852, 0.466, 0.4929, 0.4657, 0.4955, 0.4666, 0.4941, 0.4673, 0.4907, 0.4668, 0.4955, 0.4666, 0.4972, 0.4672, 0.4963, 0.4676, 0.4941, 0.4673, 0.4972, 0.4672, 0.4982, 0.4676, 0.4977, 0.4678, 0.4963, 0.4676, 0.4982, 0.4676, 0.4989, 0.4678, 0.4986, 0.468, 0.4977, 0.4678, 0.0, 0.119, 0.1876, 0.1151, 0.236, 0.1279, 0.07612, 0.1395, 0.1876, 0.1151, 0.305, 0.1125, 0.3357, 0.1205, 0.236, 0.1279, 0.305, 0.1125, 0.3783, 0.1109, 0.3978, 0.1158, 0.3357, 0.1205, 0.3783, 0.1109, 0.4241, 0.1098, 0.4365, 0.1129, 0.3978, 0.1158, 0.3569, 0.3448, 0.4105, 0.3875, 0.3307, 0.4048, 0.2472, 0.3717, 0.4105, 0.3875, 0.4436, 0.4166, 0.3906, 0.4277, 0.3307, 0.4048, 0.4436, 0.4166, 0.4641, 0.4356, 0.4301, 0.4426, 0.3906, 0.4277, 0.4641, 0.4356, 0.4771, 0.4476, 0.4556, 0.4522, 0.4301, 0.4426, 0.4771, 0.4476, 0.4854, 0.4553, 0.4719, 0.4581, 0.4556, 0.4522, 0.4854, 0.4553, 0.4907, 0.4601, 0.4822, 0.4619, 0.4719, 0.4581, 0.4907, 0.4601, 0.494, 0.4631, 0.4888, 0.4643, 0.4822, 0.4619, 0.494, 0.4631, 0.4962, 0.465, 0.4929, 0.4657, 0.4888, 0.4643, 0.4962, 0.465, 0.4976, 0.4662, 0.4955, 0.4666, 0.4929, 0.4657, 0.4976, 0.4662, 0.4985, 0.4669, 0.4972, 0.4672, 0.4955, 0.4666, 0.4985, 0.4669, 0.499, 0.4674, 0.4982, 0.4676, 0.4972, 0.4672, 0.499, 0.4674, 0.4994, 0.4677, 0.4989, 0.4678, 0.4982, 0.4676, 8.941e-08, 0.09679, 0.1868, 0.1012, 0.1876, 0.1151, 0.0, 0.119, 0.1868, 0.1012, 0.304, 0.1038, 0.305, 0.1125, 0.1876, 0.1151, 0.304, 0.1038, 0.3774, 0.1055, 0.3783, 0.1109, 0.305, 0.1125, 0.3774, 0.1055, 0.4234, 0.1064, 0.4241, 0.1098, 0.3783, 0.1109, 0.4981, 0.3287, 0.5071, 0.3801, 0.4105, 0.3875, 0.3569, 0.3448, 0.5071, 0.3801, 0.506, 0.4127, 0.4436, 0.4166, 0.4105, 0.3875, 0.506, 0.4127, 0.5038, 0.4333, 0.4641, 0.4356, 0.4436, 0.4166, 0.5038, 0.4333, 0.5021, 0.4462, 0.4771, 0.4476, 0.4641, 0.4356, 0.5021, 0.4462, 0.5011, 0.4544, 0.4854, 0.4553, 0.4771, 0.4476, 0.5011, 0.4544, 0.5005, 0.4595, 0.4907, 0.4601, 0.4854, 0.4553, 0.5005, 0.4595, 0.5002, 0.4627, 0.494, 0.4631, 0.4907, 0.4601, 0.5002, 0.4627, 0.5001, 0.4647, 0.4962, 0.465, 0.494, 0.4631, 0.5001, 0.4647, 0.5, 0.466, 0.4976, 0.4662, 0.4962, 0.465, 0.5, 0.466, 0.5, 0.4668, 0.4985, 0.4669, 0.4976, 0.4662, 0.5, 0.4668, 0.5, 0.4673, 0.499, 0.4674, 0.4985, 0.4669, 0.5, 0.4673, 0.5, 0.4676, 0.4994, 0.4677, 0.499, 0.4674, 0.07612, 0.07627, 0.2337, 0.08831, 0.1868, 0.1012, 8.941e-08, 0.09679, 0.2337, 0.08831, 0.3328, 0.09577, 0.304, 0.1038, 0.1868, 0.1012, 0.3328, 0.09577, 0.3951, 0.1004, 0.3774, 0.1055, 0.304, 0.1038, 0.3951, 0.1004, 0.4342, 0.1033, 0.4234, 0.1064, 0.3774, 0.1055, 0.6763, 0.3303, 0.6118, 0.3859, 0.5071, 0.3801, 0.4981, 0.3287, 0.6118, 0.3859, 0.5698, 0.4173, 0.506, 0.4127, 0.5071, 0.3801, 0.5698, 0.4173, 0.5434, 0.4363, 0.5038, 0.4333, 0.506, 0.4127, 0.5434, 0.4363, 0.5269, 0.4481, 0.5021, 0.4462, 0.5038, 0.4333, 0.5269, 0.4481, 0.5167, 0.4556, 0.5011, 0.4544, 0.5021, 0.4462, 0.5167, 0.4556, 0.5103, 0.4602, 0.5005, 0.4595, 0.5011, 0.4544, 0.5103, 0.4602, 0.5064, 0.4632, 0.5002, 0.4627, 0.5005, 0.4595, 0.5064, 0.4632, 0.504, 0.465, 0.5001, 0.4647, 0.5002, 0.4627, 0.504, 0.465, 0.5024, 0.4662, 0.5, 0.466, 0.5001, 0.4647, 0.5024, 0.4662, 0.5015, 0.4669, 0.5, 0.4668, 0.5, 0.466, 0.5015, 0.4669, 0.5009, 0.4674, 0.5, 0.4673, 0.5, 0.4668, 0.5009, 0.4674, 0.5006, 0.4677, 0.5, 0.4676, 0.5, 0.4673, 0.2168, 0.06057, 0.3211, 0.07842, 0.2337, 0.08831, 0.07612, 0.07627, 0.3211, 0.07842, 0.3871, 0.08955, 0.3328, 0.09577, 0.2337, 0.08831, 0.3871, 0.08955, 0.4288, 0.09648, 0.3951, 0.1004, 0.3328, 0.09577, 0.4288, 0.09648, 0.4551, 0.1008, 0.4342, 0.1033, 0.3951, 0.1004, 0.8414, 0.3663, 0.7021, 0.4072, 0.6118, 0.3859, 0.6763, 0.3303, 0.7021, 0.4072, 0.6236, 0.4303, 0.5698, 0.4173, 0.6118, 0.3859, 0.6236, 0.4303, 0.5766, 0.4444, 0.5434, 0.4363, 0.5698, 0.4173, 0.5766, 0.4444, 0.5477, 0.4531, 0.5269, 0.4481, 0.5434, 0.4363, 0.5477, 0.4531, 0.5298, 0.4587, 0.5167, 0.4556, 0.5269, 0.4481, 0.5298, 0.4587, 0.5186, 0.4622, 0.5103, 0.4602, 0.5167, 0.4556, 0.5186, 0.4622, 0.5116, 0.4644, 0.5064, 0.4632, 0.5103, 0.4602, 0.5116, 0.4644, 0.5072, 0.4658, 0.504, 0.465, 0.5064, 0.4632, 0.5072, 0.4658, 0.5045, 0.4666, 0.5024, 0.4662, 0.504, 0.465, 0.5045, 0.4666, 0.5028, 0.4672, 0.5015, 0.4669, 0.5024, 0.4662, 0.5028, 0.4672, 0.5017, 0.4676, 0.5009, 0.4674, 0.5015, 0.4669, 0.5017, 0.4676, 0.5011, 0.4678, 0.5006, 0.4677, 0.5009, 0.4674, 0.4005, 0.05207, 0.4357, 0.07302, 0.3211, 0.07842, 0.2168, 0.06057, 0.4357, 0.07302, 0.4585, 0.08612, 0.3871, 0.08955, 0.3211, 0.07842, 0.4585, 0.08612, 0.4733, 0.09431, 0.4288, 0.09648, 0.3871, 0.08955, 0.4733, 0.09431, 0.4829, 0.09942, 0.4551, 0.1008, 0.4288, 0.09648, 0.9245, 0.4262, 0.7547, 0.4397, 0.7021, 0.4072, 0.8414, 0.3663, 0.7547, 0.4397, 0.657, 0.4496, 0.6236, 0.4303, 0.7021, 0.4072, 0.657, 0.4496, 0.5978, 0.4562, 0.5766, 0.4444, 0.6236, 0.4303, 0.5978, 0.4562, 0.5611, 0.4605, 0.5477, 0.4531, 0.5766, 0.4444, 0.5611, 0.4605, 0.5383, 0.4632, 0.5298, 0.4587, 0.5477, 0.4531, 0.5383, 0.4632, 0.524, 0.465, 0.5186, 0.4622, 0.5298, 0.4587, 0.524, 0.465, 0.515, 0.4661, 0.5116, 0.4644, 0.5186, 0.4622, 0.515, 0.4661, 0.5094, 0.4669, 0.5072, 0.4658, 0.5116, 0.4644, 0.5094, 0.4669, 0.5059, 0.4673, 0.5045, 0.4666, 0.5072, 0.4658, 0.5059, 0.4673, 0.5037, 0.4676, 0.5028, 0.4672, 0.5045, 0.4666, 0.5037, 0.4676, 0.5023, 0.4678, 0.5017, 0.4676, 0.5028, 0.4672, 0.5023, 0.4678, 0.5014, 0.4679, 0.5011, 0.4678, 0.5017, 0.4676, 0.5995, 0.05207, 0.5602, 0.07293, 0.4357, 0.07302, 0.4005, 0.05207, 0.5602, 0.07293, 0.5363, 0.08601, 0.4585, 0.08612, 0.4357, 0.07302, 0.5363, 0.08601, 0.5219, 0.0942, 0.4733, 0.09431, 0.4585, 0.08612, 0.5219, 0.0942, 0.5132, 0.09934, 0.4829, 0.09942, 0.4733, 0.09431, 0.9069, 0.4858, 0.7607, 0.4751, 0.7547, 0.4397, 0.9245, 0.4262, 0.7607, 0.4751, 0.6645, 0.4713, 0.657, 0.4496, 0.7547, 0.4397, 0.6645, 0.4713, 0.6036, 0.4697, 0.5978, 0.4562, 0.657, 0.4496, 0.6036, 0.4697, 0.5651, 0.4689, 0.5611, 0.4605, 0.5978, 0.4562, 0.5651, 0.4689, 0.5409, 0.4685, 0.5383, 0.4632, 0.5611, 0.4605, 0.5409, 0.4685, 0.5257, 0.4683, 0.524, 0.465, 0.5383, 0.4632, 0.5257, 0.4683, 0.5161, 0.4682, 0.515, 0.4661, 0.524, 0.465, 0.5161, 0.4682, 0.5101, 0.4682, 0.5094, 0.4669, 0.515, 0.4661, 0.5101, 0.4682, 0.5063, 0.4682, 0.5059, 0.4673, 0.5094, 0.4669, 0.5063, 0.4682, 0.504, 0.4681, 0.5037, 0.4676, 0.5059, 0.4673, 0.504, 0.4681, 0.5025, 0.4681, 0.5023, 0.4678, 0.5037, 0.4676, 0.5025, 0.4681, 0.5016, 0.4681, 0.5014, 0.4679, 0.5023, 0.4678, 0.7832, 0.06057, 0.6754, 0.07816, 0.5602, 0.07293, 0.5995, 0.05207, 0.6754, 0.07816, 0.6086, 0.08922, 0.5363, 0.08601, 0.5602, 0.07293, 0.6086, 0.08922, 0.5672, 0.09618, 0.5219, 0.0942, 0.5363, 0.08601, 0.5672, 0.09618, 0.5415, 0.1006, 0.5132, 0.09934, 0.5219, 0.0942, 0.8438, 0.5309, 0.7286, 0.5066, 0.7607, 0.4751, 0.9069, 0.4858, 0.7286, 0.5066, 0.6472, 0.4919, 0.6645, 0.4713, 0.7607, 0.4751, 0.6472, 0.4919, 0.5936, 0.4828, 0.6036, 0.4697, 0.6645, 0.4713, 0.5936, 0.4828, 0.5592, 0.4772, 0.5651, 0.4689, 0.6036, 0.4697, 0.5592, 0.4772, 0.5373, 0.4738, 0.5409, 0.4685, 0.5651, 0.4689, 0.5373, 0.4738, 0.5235, 0.4716, 0.5257, 0.4683, 0.5409, 0.4685, 0.5235, 0.4716, 0.5148, 0.4703, 0.5161, 0.4682, 0.5257, 0.4683, 0.5148, 0.4703, 0.5093, 0.4695, 0.5101, 0.4682, 0.5161, 0.4682, 0.5093, 0.4695, 0.5059, 0.469, 0.5063, 0.4682, 0.5101, 0.4682, 0.5059, 0.469, 0.5037, 0.4687, 0.504, 0.4681, 0.5063, 0.4682, 0.5037, 0.4687, 0.5023, 0.4685, 0.5025, 0.4681, 0.504, 0.4681, 0.5023, 0.4685, 0.5015, 0.4683, 0.5016, 0.4681, 0.5025, 0.4681, 0.9239, 0.07627, 0.764, 0.08792, 0.6754, 0.07816, 0.7832, 0.06057, 0.764, 0.08792, 0.6643, 0.09528, 0.6086, 0.08922, 0.6754, 0.07816, 0.6643, 0.09528, 0.6022, 0.09994, 0.5672, 0.09618, 0.6086, 0.08922, 0.6022, 0.09994, 0.5635, 0.1029, 0.5415, 0.1006, 0.5672, 0.09618, 0.7528, 0.5646, 0.6693, 0.5315, 0.7286, 0.5066, 0.8438, 0.5309, 0.6693, 0.5315, 0.6094, 0.5086, 0.6472, 0.4919, 0.7286, 0.5066, 0.6094, 0.5086, 0.5699, 0.4937, 0.5936, 0.4828, 0.6472, 0.4919, 0.5699, 0.4937, 0.5444, 0.4842, 0.5592, 0.4772, 0.5936, 0.4828, 0.5444, 0.4842, 0.5281, 0.4782, 0.5373, 0.4738, 0.5592, 0.4772, 0.5281, 0.4782, 0.5178, 0.4744, 0.5235, 0.4716, 0.5373, 0.4738, 0.5178, 0.4744, 0.5112, 0.4721, 0.5148, 0.4703, 0.5235, 0.4716, 0.5112, 0.4721, 0.5071, 0.4706, 0.5093, 0.4695, 0.5148, 0.4703, 0.5071, 0.4706, 0.5045, 0.4697, 0.5059, 0.469, 0.5093, 0.4695, 0.5045, 0.4697, 0.5028, 0.4691, 0.5037, 0.4687, 0.5059, 0.469, 0.5028, 0.4691, 0.5018, 0.4687, 0.5023, 0.4685, 0.5037, 0.4687, 0.5018, 0.4687, 0.5011, 0.4685, 0.5015, 0.4683, 0.5023, 0.4685, 1.0, 0.09679, 0.8124, 0.1007, 0.764, 0.08792, 0.9239, 0.07627, 0.8124, 0.1007, 0.695, 0.1033, 0.6643, 0.09528, 0.764, 0.08792, 0.695, 0.1033, 0.6217, 0.1049, 0.6022, 0.09994, 0.6643, 0.09528, 0.6217, 0.1049, 0.5759, 0.106, 0.5635, 0.1029, 0.6022, 0.09994, 0.4933, 0.8864, 0.4915, 0.8862, 0.4928, 0.8853, 0.4941, 0.8858, 0.4948, 0.8865, 0.4933, 0.8864, 0.4941, 0.8858, 0.4952, 0.8862, 0.4962, 0.8867, 0.4948, 0.8865, 0.4952, 0.8862, 0.4833, 0.8852, 0.4789, 0.8847, 0.4839, 0.882, 0.4869, 0.8831, 0.4867, 0.8856, 0.4833, 0.8852, 0.4869, 0.8831, 0.4893, 0.884, 0.4893, 0.8859, 0.4867, 0.8856, 0.4893, 0.884, 0.4912, 0.8847, 0.4915, 0.8862, 0.4893, 0.8859, 0.4912, 0.8847, 0.4928, 0.8853, 0.4928, 0.8853, 0.4912, 0.8847, 0.494, 0.8838, 0.4946, 0.8846, 0.4941, 0.8858, 0.4928, 0.8853, 0.4946, 0.8846, 0.4952, 0.8854, 0.4952, 0.8862, 0.4941, 0.8858, 0.4952, 0.8854, 0.4957, 0.886, 0.4962, 0.8867, 0.4952, 0.8862, 0.4957, 0.886, 0.4869, 0.8831, 0.4839, 0.882, 0.4908, 0.8804, 0.4921, 0.8818, 0.4893, 0.884, 0.4869, 0.8831, 0.4921, 0.8818, 0.4931, 0.8829, 0.4912, 0.8847, 0.4893, 0.884, 0.4931, 0.8829, 0.494, 0.8838, 0.4921, 0.8818, 0.4908, 0.8804, 0.4972, 0.88, 0.4971, 0.8813, 0.4931, 0.8829, 0.4921, 0.8818, 0.4971, 0.8813, 0.497, 0.8824, 0.494, 0.8838, 0.4931, 0.8829, 0.497, 0.8824, 0.4968, 0.8834, 0.4946, 0.8846, 0.494, 0.8838, 0.4968, 0.8834, 0.4967, 0.8843, 0.4952, 0.8854, 0.4946, 0.8846, 0.4967, 0.8843, 0.4965, 0.8851, 0.4957, 0.886, 0.4952, 0.8854, 0.4965, 0.8851, 0.4963, 0.8859, 0.4962, 0.8867, 0.4957, 0.886, 0.4963, 0.8859, 0.4965, 0.8851, 0.4967, 0.8843, 0.4985, 0.8844, 0.4977, 0.8852, 0.4963, 0.8859, 0.4965, 0.8851, 0.4977, 0.8852, 0.4969, 0.8859, 0.4962, 0.8867, 0.4963, 0.8859, 0.4969, 0.8859, 0.4971, 0.8813, 0.4972, 0.88, 0.5026, 0.8802, 0.5014, 0.8814, 0.497, 0.8824, 0.4971, 0.8813, 0.5014, 0.8814, 0.5003, 0.8825, 0.4968, 0.8834, 0.497, 0.8824, 0.5003, 0.8825, 0.4994, 0.8835, 0.4967, 0.8843, 0.4968, 0.8834, 0.4994, 0.8835, 0.4985, 0.8844, 0.5014, 0.8814, 0.5026, 0.8802, 0.5074, 0.881, 0.5051, 0.8822, 0.5003, 0.8825, 0.5014, 0.8814, 0.5051, 0.8822, 0.5032, 0.8831, 0.4994, 0.8835, 0.5003, 0.8825, 0.5032, 0.8831, 0.5015, 0.884, 0.4985, 0.8844, 0.4994, 0.8835, 0.5015, 0.884, 0.5001, 0.8847, 0.4977, 0.8852, 0.4985, 0.8844, 0.5001, 0.8847, 0.4987, 0.8854, 0.4969, 0.8859, 0.4977, 0.8852, 0.4987, 0.8854, 0.4974, 0.8861, 0.4962, 0.8867, 0.4969, 0.8859, 0.4974, 0.8861, 0.4987, 0.8854, 0.5001, 0.8847, 0.5011, 0.8854, 0.4993, 0.8858, 0.4974, 0.8861, 0.4987, 0.8854, 0.4993, 0.8858, 0.4977, 0.8863, 0.4962, 0.8867, 0.4974, 0.8861, 0.4977, 0.8863, 0.5051, 0.8822, 0.5074, 0.881, 0.5119, 0.8828, 0.5083, 0.8836, 0.5032, 0.8831, 0.5051, 0.8822, 0.5083, 0.8836, 0.5055, 0.8843, 0.5015, 0.884, 0.5032, 0.8831, 0.5055, 0.8843, 0.5031, 0.8849, 0.5001, 0.8847, 0.5015, 0.884, 0.5031, 0.8849, 0.5011, 0.8854, 0.5055, 0.8843, 0.5083, 0.8836, 0.5101, 0.8857, 0.5066, 0.8859, 0.5031, 0.8849, 0.5055, 0.8843, 0.5066, 0.8859, 0.5037, 0.8861, 0.5011, 0.8854, 0.5031, 0.8849, 0.5037, 0.8861, 0.5014, 0.8863, 0.4993, 0.8858, 0.5011, 0.8854, 0.5014, 0.8863, 0.4995, 0.8864, 0.4977, 0.8863, 0.4993, 0.8858, 0.4995, 0.8864, 0.4978, 0.8865, 0.4962, 0.8867, 0.4977, 0.8863, 0.4978, 0.8865, 0.5083, 0.8836, 0.5119, 0.8828, 0.5145, 0.8855, 0.5101, 0.8857, 0.4978, 0.8865, 0.4995, 0.8864, 0.4991, 0.887, 0.4976, 0.8868, 0.4962, 0.8867, 0.4978, 0.8865, 0.4976, 0.8868, 0.5101, 0.8857, 0.5145, 0.8855, 0.5134, 0.8887, 0.5091, 0.8882, 0.5066, 0.8859, 0.5101, 0.8857, 0.5091, 0.8882, 0.5057, 0.8878, 0.5037, 0.8861, 0.5066, 0.8859, 0.5057, 0.8878, 0.503, 0.8875, 0.5014, 0.8863, 0.5037, 0.8861, 0.503, 0.8875, 0.5009, 0.8872, 0.4995, 0.8864, 0.5014, 0.8863, 0.5009, 0.8872, 0.4991, 0.887, 0.5057, 0.8878, 0.5091, 0.8882, 0.5054, 0.8903, 0.503, 0.8894, 0.503, 0.8875, 0.5057, 0.8878, 0.503, 0.8894, 0.5011, 0.8887, 0.5009, 0.8872, 0.503, 0.8875, 0.5011, 0.8887, 0.4996, 0.8881, 0.4991, 0.887, 0.5009, 0.8872, 0.4996, 0.8881, 0.4983, 0.8876, 0.4976, 0.8868, 0.4991, 0.887, 0.4983, 0.8876, 0.4972, 0.8871, 0.4962, 0.8867, 0.4976, 0.8868, 0.4972, 0.8871, 0.5091, 0.8882, 0.5134, 0.8887, 0.5084, 0.8914, 0.5054, 0.8903, 0.4972, 0.8871, 0.4983, 0.8876, 0.4971, 0.888, 0.4966, 0.8873, 0.4962, 0.8867, 0.4972, 0.8871, 0.4966, 0.8873, 0.5054, 0.8903, 0.5084, 0.8914, 0.5016, 0.8929, 0.5003, 0.8916, 0.503, 0.8894, 0.5054, 0.8903, 0.5003, 0.8916, 0.4992, 0.8905, 0.5011, 0.8887, 0.503, 0.8894, 0.4992, 0.8905, 0.4984, 0.8895, 0.4996, 0.8881, 0.5011, 0.8887, 0.4984, 0.8895, 0.4977, 0.8887, 0.4983, 0.8876, 0.4996, 0.8881, 0.4977, 0.8887, 0.4971, 0.888, 0.4984, 0.8895, 0.4992, 0.8905, 0.4954, 0.8909, 0.4956, 0.8899, 0.4977, 0.8887, 0.4984, 0.8895, 0.4956, 0.8899, 0.4957, 0.889, 0.4971, 0.888, 0.4977, 0.8887, 0.4957, 0.889, 0.4959, 0.8882, 0.4966, 0.8873, 0.4971, 0.888, 0.4959, 0.8882, 0.496, 0.8874, 0.4962, 0.8867, 0.4966, 0.8873, 0.496, 0.8874, 0.5003, 0.8916, 0.5016, 0.8929, 0.4951, 0.8934, 0.4953, 0.8921, 0.4992, 0.8905, 0.5003, 0.8916, 0.4953, 0.8921, 0.4954, 0.8909, 0.4962, 0.8867, 0.496, 0.8874, 0.4954, 0.8874, 0.4953, 0.8921, 0.4951, 0.8934, 0.4898, 0.8932, 0.491, 0.8919, 0.4954, 0.8909, 0.4953, 0.8921, 0.491, 0.8919, 0.492, 0.8909, 0.4956, 0.8899, 0.4954, 0.8909, 0.492, 0.8909, 0.493, 0.8899, 0.4957, 0.889, 0.4956, 0.8899, 0.493, 0.8899, 0.4938, 0.889, 0.4959, 0.8882, 0.4957, 0.889, 0.4938, 0.889, 0.4946, 0.8882, 0.496, 0.8874, 0.4959, 0.8882, 0.4946, 0.8882, 0.4954, 0.8874, 0.4938, 0.889, 0.493, 0.8899, 0.4908, 0.8894, 0.4923, 0.8887, 0.4946, 0.8882, 0.4938, 0.889, 0.4923, 0.8887, 0.4937, 0.888, 0.4954, 0.8874, 0.4946, 0.8882, 0.4937, 0.888, 0.4949, 0.8873, 0.4962, 0.8867, 0.4954, 0.8874, 0.4949, 0.8873, 0.491, 0.8919, 0.4898, 0.8932, 0.485, 0.8923, 0.4872, 0.8912, 0.492, 0.8909, 0.491, 0.8919, 0.4872, 0.8912, 0.4892, 0.8902, 0.493, 0.8899, 0.492, 0.8909, 0.4892, 0.8902, 0.4908, 0.8894, 0.4872, 0.8912, 0.485, 0.8923, 0.4805, 0.8906, 0.484, 0.8898, 0.4892, 0.8902, 0.4872, 0.8912, 0.484, 0.8898, 0.4869, 0.8891, 0.4908, 0.8894, 0.4892, 0.8902, 0.4869, 0.8891, 0.4893, 0.8885, 0.4923, 0.8887, 0.4908, 0.8894, 0.4893, 0.8885, 0.4913, 0.888, 0.4937, 0.888, 0.4923, 0.8887, 0.4913, 0.888, 0.493, 0.8875, 0.4949, 0.8873, 0.4937, 0.888, 0.493, 0.8875, 0.4946, 0.8871, 0.4962, 0.8867, 0.4949, 0.8873, 0.4946, 0.8871, 0.4913, 0.888, 0.4893, 0.8885, 0.4886, 0.8873, 0.4909, 0.8871, 0.493, 0.8875, 0.4913, 0.888, 0.4909, 0.8871, 0.4929, 0.887, 0.4946, 0.8871, 0.493, 0.8875, 0.4929, 0.887, 0.4946, 0.8868, 0.4962, 0.8867, 0.4946, 0.8871, 0.4946, 0.8868, 0.484, 0.8898, 0.4805, 0.8906, 0.4779, 0.8879, 0.4823, 0.8877, 0.4869, 0.8891, 0.484, 0.8898, 0.4823, 0.8877, 0.4858, 0.8874, 0.4893, 0.8885, 0.4869, 0.8891, 0.4858, 0.8874, 0.4886, 0.8873, 0.4823, 0.8877, 0.4779, 0.8879, 0.4789, 0.8847, 0.4833, 0.8852, 0.4858, 0.8874, 0.4823, 0.8877, 0.4833, 0.8852, 0.4867, 0.8856, 0.4886, 0.8873, 0.4858, 0.8874, 0.4867, 0.8856, 0.4893, 0.8859, 0.4909, 0.8871, 0.4886, 0.8873, 0.4893, 0.8859, 0.4915, 0.8862, 0.4929, 0.887, 0.4909, 0.8871, 0.4915, 0.8862, 0.4933, 0.8864, 0.4946, 0.8868, 0.4929, 0.887, 0.4933, 0.8864, 0.4948, 0.8865, 0.4962, 0.8867, 0.4946, 0.8868, 0.4948, 0.8865, 0.3614, 0.9647, 0.2889, 0.9446, 0.4069, 0.9113, 0.4375, 0.9201, 0.2344, 0.8643, 0.2992, 0.8251, 0.413, 0.8602, 0.385, 0.8769, 0.758, 0.9091, 0.6931, 0.9483, 0.5794, 0.9132, 0.6074, 0.8965, 0.3963, 0.8032, 0.4872, 0.7968, 0.4934, 0.848, 0.4545, 0.8508, 0.2889, 0.9446, 0.2344, 0.9093, 0.3843, 0.8961, 0.4069, 0.9113, 0.758, 0.8641, 0.758, 0.9091, 0.6074, 0.8965, 0.608, 0.8773, 0.7034, 0.8288, 0.758, 0.8641, 0.608, 0.8773, 0.5855, 0.862, 0.2344, 0.9093, 0.2344, 0.8643, 0.385, 0.8769, 0.3843, 0.8961, 0.631, 0.8086, 0.7034, 0.8288, 0.5855, 0.862, 0.5548, 0.8532, 0.5052, 0.9765, 0.4311, 0.974, 0.4673, 0.9242, 0.499, 0.9253, 0.4311, 0.974, 0.3614, 0.9647, 0.4375, 0.9201, 0.4673, 0.9242, 0.5612, 0.7994, 0.631, 0.8086, 0.5548, 0.8532, 0.5251, 0.8491, 0.4872, 0.7968, 0.5612, 0.7994, 0.5251, 0.8491, 0.4934, 0.848, 0.5961, 0.9702, 0.5052, 0.9765, 0.499, 0.9253, 0.5379, 0.9226, 0.6931, 0.9483, 0.5961, 0.9702, 0.5379, 0.9226, 0.5794, 0.9132, 0.2992, 0.8251, 0.3963, 0.8032, 0.4545, 0.8508, 0.413, 0.8602])
me_sphere.materials.append(mat_material_001)
me_sphere.use_remesh_fix_poles = True
me_sphere.use_remesh_preserve_attributes = False
me_sphere.update()
arm_armature = bpy.data.armatures.new('Armature')  # bones are not reproduced

# ---- objects
ob_sphere = bpy.data.objects.new('Sphere', me_sphere)
ob_armature = bpy.data.objects.new('Armature', arm_armature)

# ---- transforms, parenting, visibility, modifiers, constraints
ob_sphere.parent = ob_armature
ob_sphere.location = (0.0, 0.0, 0.0)
_vg = ob_sphere.vertex_groups.new(name='Bone')
for _i, _w in zip([0, 1, 2, 3, 4, 7, 8, 9, 10, 11, 12, 13, 16, 17, 18, 19, 20, 21, 22, 25, 26, 27, 28, 29, 30, 31, 34, 35, 36, 37, 38, 39, 40, 43, 44, 45, 46, 47, 48, 49, 52, 53, 54, 55, 56, 57, 58, 61, 62, 63, 64, 65, 66, 67, 70, 71, 72, 73, 74, 75, 76, 79, 80, 81, 82, 83, 84, 85, 88, 89, 90, 91, 92, 93, 94, 97, 98, 99, 100, 101, 102, 103, 104, 107, 108, 109, 110, 111, 112, 113, 116, 117, 118, 119, 120, 121, 122, 125, 126, 127, 128, 129, 130, 131, 134, 135, 136, 137, 138, 139, 140, 143, 144, 145, 146, 147, 148, 149, 161, 162, 163, 164, 165, 177, 178, 179, 180, 181, 193, 194, 195, 196, 197, 209, 210, 211, 212, 213, 225, 226, 227, 228, 229, 241, 242, 243, 244, 245, 257, 258, 259, 260, 261, 273, 274, 275, 276, 277, 289, 290, 291, 292, 293, 305, 306, 307, 308, 309, 321, 322, 323, 324, 325, 337, 338, 339, 340, 341, 353, 354, 355, 356, 357, 369, 370, 371, 372, 373, 385, 386, 387, 388, 389], [0.9974, 0.9831, 0.9746, 0.9626, 0.9456, 0.9974, 0.9939, 0.9893, 0.9831, 0.9746, 0.9626, 0.9456, 0.9974, 0.9939, 0.9893, 0.9831, 0.9746, 0.9626, 0.9457, 0.9974, 0.9939, 0.9893, 0.9831, 0.9746, 0.9626, 0.9457, 0.9974, 0.9939, 0.9893, 0.9831, 0.9746, 0.9627, 0.9457, 0.9974, 0.9939, 0.9893, 0.9831, 0.9746, 0.9627, 0.9457, 0.9974, 0.9939, 0.9893, 0.9831, 0.9746, 0.9627, 0.9457, 0.9974, 0.9939, 0.9893, 0.9831, 0.9746, 0.9626, 0.9457, 0.9974, 0.9939, 0.9893, 0.9831, 0.9746, 0.9626, 0.9457, 0.9974, 0.9939, 0.9893, 0.9831, 0.9746, 0.9626, 0.9457, 0.9974, 0.9939, 0.9893, 0.9831, 0.9746, 0.9626, 0.9456, 1.0, 0.9974, 0.9939, 0.9893, 0.9831, 0.9746, 0.9626, 0.9456, 0.9974, 0.9939, 0.9893, 0.9831, 0.9745, 0.9626, 0.9456, 0.9974, 0.9939, 0.9893, 0.9831, 0.9745, 0.9626, 0.9456, 0.9974, 0.9939, 0.9893, 0.9831, 0.9745, 0.9626, 0.9456, 0.9974, 0.9939, 0.9893, 0.9831, 0.9746, 0.9626, 0.9456, 0.9939, 0.9893, 0.8765, 0.7057, 0.2931, 0.1216, 0.05045, 0.8766, 0.7058, 0.2933, 0.122, 0.05078, 0.8766, 0.7059, 0.2936, 0.1224, 0.05112, 0.8766, 0.706, 0.2938, 0.1227, 0.0514, 0.8766, 0.706, 0.2939, 0.1229, 0.0516, 0.8767, 0.7061, 0.294, 0.123, 0.05168, 0.8767, 0.706, 0.2939, 0.1229, 0.05162, 0.8766, 0.706, 0.2938, 0.1227, 0.05145, 0.8766, 0.7059, 0.2936, 0.1224, 0.05118, 0.8766, 0.7058, 0.2934, 0.1221, 0.05086, 0.8765, 0.7057, 0.2931, 0.1217, 0.05052, 0.8765, 0.7057, 0.2929, 0.1214, 0.05023, 0.8765, 0.7056, 0.2928, 0.1212, 0.05003, 0.8765, 0.7056, 0.2927, 0.1211, 0.0499, 0.8765, 0.7056, 0.2927, 0.1211, 0.05, 0.8765, 0.7056, 0.2929, 0.1213, 0.05018]): _vg.add([_i], _w, 'REPLACE')
_vg = ob_sphere.vertex_groups.new(name='Bone.001')
for _i, _w in zip([2, 3, 4, 11, 12, 13, 20, 21, 22, 29, 30, 31, 38, 39, 40, 47, 48, 49, 56, 57, 58, 65, 66, 67, 74, 75, 76, 83, 84, 85, 92, 93, 94, 102, 103, 104, 111, 112, 113, 120, 121, 122, 129, 130, 131, 138, 139, 140, 145, 146, 147, 148, 149, 150, 151, 152, 153, 154, 155, 161, 162, 163, 164, 165, 166, 167, 168, 169, 170, 171, 177, 178, 179, 180, 181, 182, 183, 184, 185, 186, 187, 193, 194, 195, 196, 197, 198, 199, 200, 201, 202, 203, 209, 210, 211, 212, 213, 214, 215, 216, 217, 218, 219, 225, 226, 227, 228, 229, 230, 231, 232, 233, 234, 235, 241, 242, 243, 244, 245, 246, 247, 248, 249, 250, 251, 257, 258, 259, 260, 261, 262, 263, 264, 265, 266, 267, 273, 274, 275, 276, 277, 278, 279, 280, 281, 282, 283, 289, 290, 291, 292, 293, 294, 295, 296, 297, 298, 299, 305, 306, 307, 308, 309, 310, 311, 312, 313, 314, 315, 321, 322, 323, 324, 325, 326, 327, 328, 329, 330, 331, 337, 338, 339, 340, 341, 342, 343, 344, 345, 346, 347, 353, 354, 355, 356, 357, 358, 359, 360, 361, 362, 363, 369, 370, 371, 372, 373, 374, 375, 376, 377, 378, 379, 385, 386, 387, 388, 389, 390, 391, 392, 393, 394, 395], [0.0006218, 0.02437, 0.05408, 0.0006075, 0.02435, 0.05407, 0.0005931, 0.02433, 0.05405, 0.0005807, 0.02431, 0.05403, 0.0005721, 0.02429, 0.05402, 0.0005687, 0.02429, 0.05402, 0.0005709, 0.02429, 0.05402, 0.0005785, 0.0243, 0.05403, 0.0005902, 0.02432, 0.05405, 0.0006044, 0.02434, 0.05406, 0.0006188, 0.02437, 0.05408, 0.0006314, 0.02439, 0.0541, 0.0006401, 0.0244, 0.05411, 0.0006435, 0.0244, 0.05411, 0.0006413, 0.0244, 0.05411, 0.0006336, 0.02439, 0.0541, 0.1228, 0.2928, 0.7033, 0.8696, 0.9285, 0.9286, 0.8697, 0.7033, 0.2909, 0.1205, 0.05004, 0.1228, 0.2926, 0.703, 0.8691, 0.9279, 0.9276, 0.8682, 0.7017, 0.293, 0.1223, 0.05102, 0.1227, 0.2925, 0.7027, 0.8686, 0.9272, 0.9266, 0.8667, 0.7001, 0.2951, 0.1241, 0.05205, 0.1227, 0.2924, 0.7024, 0.8682, 0.9266, 0.9257, 0.8655, 0.6988, 0.2969, 0.1256, 0.05297, 0.1227, 0.2924, 0.7022, 0.8678, 0.9262, 0.9252, 0.8646, 0.6979, 0.2981, 0.1267, 0.05365, 0.1227, 0.2923, 0.7022, 0.8677, 0.926, 0.9249, 0.8643, 0.6976, 0.2986, 0.1272, 0.054, 0.1227, 0.2924, 0.7022, 0.8678, 0.9261, 0.9251, 0.8645, 0.6979, 0.2983, 0.1271, 0.05396, 0.1227, 0.2924, 0.7024, 0.8681, 0.9265, 0.9256, 0.8653, 0.6987, 0.2974, 0.1263, 0.05353, 0.1227, 0.2925, 0.7026, 0.8685, 0.927, 0.9264, 0.8665, 0.6999, 0.2958, 0.1249, 0.05279, 0.1228, 0.2926, 0.7029, 0.869, 0.9277, 0.9274, 0.8679, 0.7014, 0.2937, 0.1233, 0.05182, 0.1228, 0.2927, 0.7032, 0.8695, 0.9284, 0.9284, 0.8694, 0.703, 0.2916, 0.1215, 0.05079, 0.1229, 0.2928, 0.7035, 0.87, 0.929, 0.9292, 0.8708, 0.7044, 0.2897, 0.1198, 0.04967, 0.1229, 0.2929, 0.7037, 0.8703, 0.9294, 0.9298, 0.8717, 0.7054, 0.2883, 0.1186, 0.04825, 0.1229, 0.2929, 0.7037, 0.8704, 0.9296, 0.9301, 0.872, 0.7058, 0.2877, 0.1181, 0.04752, 0.1229, 0.2929, 0.7037, 0.8703, 0.9295, 0.9299, 0.8718, 0.7055, 0.288, 0.1182, 0.04762, 0.1229, 0.2929, 0.7035, 0.87, 0.9291, 0.9294, 0.871, 0.7046, 0.2891, 0.1191, 0.04852]): _vg.add([_i], _w, 'REPLACE')
_vg = ob_sphere.vertex_groups.new(name='Bone.002')
for _i, _w in zip([5, 6, 14, 15, 23, 24, 32, 33, 41, 42, 50, 51, 59, 60, 68, 69, 77, 78, 86, 87, 95, 96, 105, 106, 114, 115, 123, 124, 132, 133, 141, 142, 150, 151, 152, 153, 154, 155, 156, 157, 158, 159, 160, 166, 167, 168, 169, 170, 171, 172, 173, 174, 175, 176, 182, 183, 184, 185, 186, 187, 188, 189, 190, 191, 192, 198, 199, 200, 201, 202, 203, 204, 205, 206, 207, 208, 214, 215, 216, 217, 218, 219, 220, 221, 222, 223, 224, 230, 231, 232, 233, 234, 235, 236, 237, 238, 239, 240, 246, 247, 248, 249, 250, 251, 252, 253, 254, 255, 256, 262, 263, 264, 265, 266, 267, 268, 269, 270, 271, 272, 278, 279, 280, 281, 282, 283, 284, 285, 286, 287, 288, 294, 295, 296, 297, 298, 299, 300, 301, 302, 303, 304, 310, 311, 312, 313, 314, 315, 316, 317, 318, 319, 320, 326, 327, 328, 329, 330, 331, 332, 333, 334, 335, 336, 342, 343, 344, 345, 346, 347, 348, 349, 350, 351, 352, 358, 359, 360, 361, 362, 363, 364, 365, 366, 367, 368, 374, 375, 376, 377, 378, 379, 380, 381, 382, 383, 384, 390, 391, 392, 393, 394, 395, 396, 397, 398, 399, 400, 401, 402, 403, 404, 405, 406, 407, 408, 409, 410, 411, 412, 413, 414, 415, 416, 417, 418, 419, 420, 421, 422, 423, 424, 425, 426, 427, 428, 429, 430, 431, 432, 433, 434, 435, 436, 437, 438, 439, 440, 441, 442, 443, 444, 445, 446, 447, 448, 449, 450, 451, 452, 453, 454, 455, 456, 457, 458, 459, 460, 461, 462, 463, 464, 465, 466, 467, 468, 469, 470, 471, 472, 473, 474, 475, 476, 477, 478, 479, 480, 481, 482, 483, 484, 485, 486, 487, 488, 489, 490, 491, 492, 493, 494, 495, 496, 497, 498, 499, 500, 501, 502, 503, 504, 505, 506, 507, 508, 509, 510, 511, 512, 513, 514, 515, 516, 517, 518, 519, 520, 521, 522, 523, 524, 525, 526, 527, 528, 529], [0.9997, 0.9999, 0.9997, 0.9999, 0.9997, 0.9999, 0.9998, 0.9998, 0.9997, 0.9998, 0.9997, 0.9998, 0.9997, 0.9998, 0.9997, 0.9999, 0.9997, 0.9999, 0.9997, 0.9999, 0.9997, 0.9999, 0.9998, 0.9998, 0.9998, 0.9998, 0.9998, 0.9998, 0.9998, 0.9999, 0.9997, 0.9999, 0.05052, 0.1216, 0.2931, 0.7076, 0.8788, 0.9497, 0.9791, 0.9913, 0.9964, 0.9985, 0.9994, 0.05127, 0.123, 0.2946, 0.7055, 0.8771, 0.9487, 0.9786, 0.9911, 0.9963, 0.9984, 0.9994, 0.05202, 0.1243, 0.2961, 0.7033, 0.8753, 0.9477, 0.9781, 0.9908, 0.9962, 0.9984, 0.9993, 0.05266, 0.1254, 0.2973, 0.7015, 0.8737, 0.9467, 0.9776, 0.9906, 0.9961, 0.9984, 0.9993, 0.0531, 0.1262, 0.2982, 0.7003, 0.8726, 0.9461, 0.9772, 0.9904, 0.996, 0.9983, 0.9993, 0.05327, 0.1265, 0.2985, 0.6997, 0.8721, 0.9457, 0.977, 0.9903, 0.9959, 0.9983, 0.9993, 0.05315, 0.1263, 0.2982, 0.7, 0.8722, 0.9457, 0.977, 0.9903, 0.9959, 0.9983, 0.9993, 0.05276, 0.1256, 0.2975, 0.701, 0.873, 0.9462, 0.9772, 0.9904, 0.9959, 0.9983, 0.9993, 0.05216, 0.1245, 0.2963, 0.7026, 0.8744, 0.9469, 0.9776, 0.9905, 0.996, 0.9983, 0.9993, 0.05142, 0.1232, 0.2949, 0.7047, 0.8761, 0.9479, 0.9781, 0.9907, 0.9961, 0.9983, 0.9993, 0.05066, 0.1219, 0.2934, 0.7069, 0.8779, 0.9489, 0.9786, 0.991, 0.9962, 0.9984, 0.9993, 0.05, 0.1207, 0.292, 0.7089, 0.8796, 0.9499, 0.9791, 0.9912, 0.9963, 0.9984, 0.9993, 0.04909, 0.1198, 0.2911, 0.7103, 0.8808, 0.9506, 0.9794, 0.9914, 0.9964, 0.9985, 0.9994, 0.04872, 0.1195, 0.2907, 0.7109, 0.8814, 0.951, 0.9796, 0.9915, 0.9964, 0.9985, 0.9994, 0.04897, 0.1197, 0.291, 0.7106, 0.8812, 0.9509, 0.9796, 0.9915, 0.9964, 0.9985, 0.9994, 0.04978, 0.1205, 0.2919, 0.7094, 0.8803, 0.9505, 0.9795, 0.9914, 0.9964, 0.9985, 0.9994, 1.0, 1.0, 1.0, 1.0, 1.0, 1.0, 1.0, 1.0, 1.0, 1.0, 1.0, 1.0, 1.0, 1.0, 1.0, 1.0, 1.0, 1.0, 1.0, 1.0, 1.0, 1.0, 1.0, 1.0, 1.0, 1.0, 1.0, 1.0, 1.0, 1.0, 1.0, 1.0, 1.0, 1.0, 1.0, 1.0, 1.0, 1.0, 1.0, 1.0, 1.0, 1.0, 1.0, 1.0, 1.0, 1.0, 1.0, 1.0, 1.0, 1.0, 1.0, 1.0, 1.0, 1.0, 1.0, 1.0, 1.0, 1.0, 1.0, 1.0, 1.0, 1.0, 1.0, 1.0, 1.0, 1.0, 1.0, 1.0, 1.0, 1.0, 1.0, 1.0, 1.0, 1.0, 1.0, 1.0, 1.0, 1.0, 1.0, 1.0, 1.0, 1.0, 1.0, 1.0, 1.0, 1.0, 1.0, 1.0, 1.0, 1.0, 1.0, 1.0, 1.0, 1.0, 1.0, 1.0, 1.0, 1.0, 1.0, 1.0, 1.0, 1.0, 1.0, 1.0, 1.0, 1.0, 1.0, 1.0, 1.0, 1.0, 1.0, 1.0, 1.0, 0.9999, 0.9999, 0.9999, 0.9999, 0.9999, 0.9999, 0.9999, 0.9999, 0.9999, 0.9999, 0.9999, 0.9999, 0.9999, 0.9999, 0.9999, 0.9999]): _vg.add([_i], _w, 'REPLACE')
_m = ob_sphere.modifiers.new('Armature', 'ARMATURE')
_m.object = ob_armature
ob_armature.location = (0.0, 0.0, 0.0)

# ---- collection membership
col_collection.objects.link(ob_sphere)
col_collection.objects.link(ob_armature)

# ---- scene / render settings (as saved in the file)
scene.frame_start = 1; scene.frame_end = 250; scene.frame_set(1)
scene.render.engine = 'BLENDER_EEVEE_NEXT'
scene.cycles.sampling_pattern = 'TABULATED_SOBOL'
scene.cycles.use_light_tree = False
scene.view_settings.view_transform = 'Filmic'
bpy.context.view_layer.update()

# ---- added for rendering (the .blend has no active camera and no usable light): camera, sun
cam_auto = bpy.data.cameras.new('AutoCamera')
cam_auto.lens = 50.0
cam_auto.sensor_width = 36.0
cam_auto.clip_end = 1000.0
ob_auto_camera = bpy.data.objects.new('AutoCamera', cam_auto)
scene.collection.objects.link(ob_auto_camera)
ob_auto_camera.location = (10.6247, -12.7497, 4.0038)
ob_auto_camera.rotation_euler = (1.09748, -7.21219e-08, 0.694738)
scene.camera = ob_auto_camera
light_auto_sun = bpy.data.lights.new('AutoSun', 'SUN')
light_auto_sun.energy = 3.0
light_auto_sun.angle = 0.0523599
ob_auto_sun = bpy.data.objects.new('AutoSun', light_auto_sun)
scene.collection.objects.link(ob_auto_sun)
ob_auto_sun.rotation_euler = (0.872665, 0.174533, 0.523599)
bpy.context.view_layer.update()
